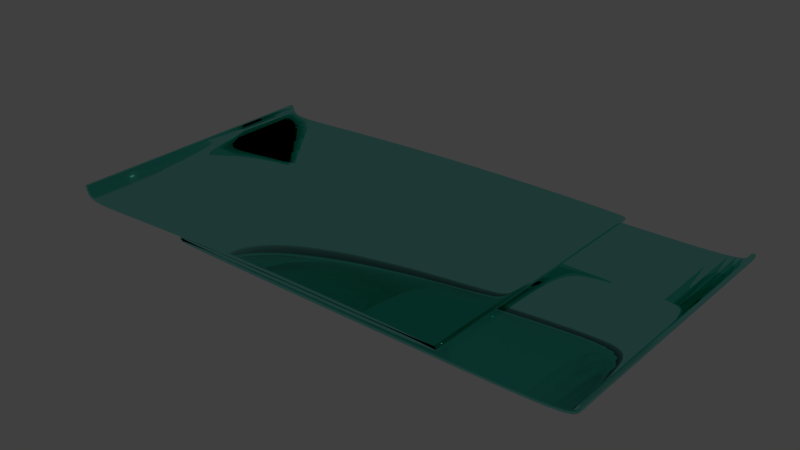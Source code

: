# Source: plastic-sheet.blend  (saved by Blender 2.69.0; exported with 4.5.12 LTS)
import bpy
from mathutils import Matrix  # noqa: F401  (used for matrix-valued properties, if any)

bpy.ops.wm.read_factory_settings(use_empty=True)
scene = bpy.context.scene
scene.name = 'Scene'

# ---- collections
col_collection_1 = bpy.data.collections.new('Collection 1'); scene.collection.children.link(col_collection_1)

# ---- materials (node trees are filled in below, after node groups)
mat_material_001 = bpy.data.materials.new('Material.001')
mat_material_001.alpha_threshold = 0.0
mat_material_001.roughness = 0.5
mat_material_001.line_color = (0.0, 0.0, 0.0, 1.0)

# ---- material node trees
mat_material_001.use_nodes = True; mat_material_001.node_tree.nodes.clear()
_N = mat_material_001.node_tree.nodes; _L = mat_material_001.node_tree.links
n0 = _N.new('ShaderNodeOutputMaterial'); n0.name = 'Material Output'; n0.location = (300, 300)
n1 = _N.new('ShaderNodeBsdfGlass'); n1.name = 'Glass BSDF'; n1.location = (100, 300)
n1.distribution = 'BECKMANN'
n1.inputs[0].default_value = (0.2581, 0.8, 0.7078, 0.5)
n1.inputs[2].default_value = 1.45
_L.new(n1.outputs[0], n0.inputs[0])
n0.is_active_output = True

# ---- world
world_world = bpy.data.worlds.new('World'); scene.world = world_world
world_world.color = (0.05088, 0.05088, 0.05088)
world_world.use_sun_shadow = False
world_world.sun_shadow_jitter_overblur = 0.0
world_world.cycles.sampling_method = 'MANUAL'
world_world.cycles.sample_map_resolution = 256

# ---- meshes
me_mesh = bpy.data.meshes.new('Mesh')
me_mesh.from_pydata([(-1.701, -0.8898, 0.119), (-1.674, -0.8898, 0.1234), (-1.674, 1.11, 0.1234), (-1.701, 1.11, 0.119), (-1.696, -0.8898, 0.09549), (-1.67, -0.8898, 0.1027), (-1.67, 1.11, 0.1027), (-1.696, 1.11, 0.09549), (-1.688, -0.8898, 0.0752), (-1.664, -0.8898, 0.08672), (-1.664, 1.11, 0.08672), (-1.688, 1.11, 0.0752), (-1.678, -0.8898, 0.05788), (-1.657, -0.8898, 0.07473), (-1.657, 1.11, 0.07473), (-1.678, 1.11, 0.05788), (-1.663, -0.8898, 0.04395), (-1.647, -0.8898, 0.06556), (-1.647, 1.11, 0.06556), (-1.663, 1.11, 0.04395), (-1.645, -0.8898, 0.03362), (-1.634, -0.8898, 0.05824), (-1.634, 1.11, 0.05824), (-1.645, 1.11, 0.03362), (-1.623, -0.8898, 0.02645), (-1.616, -0.8898, 0.0525), (-1.616, 1.11, 0.0525), (-1.623, 1.11, 0.02645), (-1.596, -0.8898, 0.02177), (-1.593, -0.8898, 0.04837), (-1.593, 1.11, 0.04837), (-1.596, 1.11, 0.02177), (-1.566, -0.8898, 0.01902), (-1.564, -0.8898, 0.04581), (-1.564, 1.11, 0.04581), (-1.566, 1.11, 0.01902), (-1.53, -0.8898, 0.01781), (-1.53, -0.8898, 0.04465), (-1.53, 1.11, 0.04465), (-1.53, 1.11, 0.01781), (-1.49, -0.8898, 0.01784), (-1.49, -0.8898, 0.04468), (-1.49, 1.11, 0.04468), (-1.49, 1.11, 0.01784), (-1.444, -0.8898, 0.01887), (-1.445, -0.8898, 0.04569), (-1.445, 1.11, 0.04569), (-1.444, 1.11, 0.01887), (-1.393, -0.8898, 0.02067), (-1.394, -0.8898, 0.04749), (-1.394, 1.11, 0.04749), (-1.393, 1.11, 0.02067), (-1.337, -0.8898, 0.02309), (-1.338, -0.8898, 0.0499), (-1.338, 1.11, 0.0499), (-1.337, 1.11, 0.02309), (-1.275, -0.8898, 0.02596), (-1.277, -0.8898, 0.05277), (-1.277, 1.11, 0.05277), (-1.275, 1.11, 0.02596), (-1.209, -0.8898, 0.02916), (-1.211, -0.8898, 0.05596), (-1.211, 1.11, 0.05596), (-1.209, 1.11, 0.02916), (-1.139, -0.8898, 0.03257), (-1.14, -0.8898, 0.05938), (-1.14, 1.11, 0.05938), (-1.139, 1.11, 0.03257), (-1.065, -0.8898, 0.03613), (-1.066, -0.8898, 0.06294), (-1.066, 1.11, 0.06294), (-1.065, 1.11, 0.03613), (-0.9867, -0.8898, 0.03977), (-0.9879, -0.8898, 0.06658), (-0.9879, 1.11, 0.06658), (-0.9867, 1.11, 0.03977), (-0.9059, -0.8898, 0.04343), (-0.9071, -0.8898, 0.07024), (-0.9071, 1.11, 0.07024), (-0.9059, 1.11, 0.04343), (-0.8224, -0.8898, 0.04704), (-0.8236, -0.8898, 0.07386), (-0.8236, 1.11, 0.07386), (-0.8224, 1.11, 0.04704), (-0.7369, -0.8898, 0.05058), (-0.7379, -0.8898, 0.07739), (-0.7379, 1.11, 0.07739), (-0.7369, 1.11, 0.05058), (-0.6496, -0.8898, 0.05398), (-0.6506, -0.8898, 0.0808), (-0.6506, 1.11, 0.0808), (-0.6496, 1.11, 0.05398), (-0.5609, -0.8898, 0.05722), (-0.5619, -0.8898, 0.08404), (-0.5619, 1.11, 0.08404), (-0.5609, 1.11, 0.05722), (-0.4713, -0.8898, 0.06026), (-0.4722, -0.8898, 0.08708), (-0.4722, 1.11, 0.08708), (-0.4713, 1.11, 0.06026), (-0.3811, -0.8898, 0.06308), (-0.3819, -0.8898, 0.0899), (-0.3819, 1.11, 0.0899), (-0.3811, 1.11, 0.06308), (-0.2906, -0.8898, 0.06565), (-0.2913, -0.8898, 0.09248), (-0.2913, 1.11, 0.09248), (-0.2906, 1.11, 0.06565), (-0.2002, -0.8898, 0.06796), (-0.2009, -0.8898, 0.09479), (-0.2009, 1.11, 0.09479), (-0.2002, 1.11, 0.06796), (-0.1103, -0.8898, 0.07001), (-0.1108, -0.8898, 0.09684), (-0.1108, 1.11, 0.09684), (-0.1103, 1.11, 0.07001), (-0.02098, -0.8898, 0.07179), (-0.02147, -0.8898, 0.09862), (-0.02147, 1.11, 0.09862), (-0.02098, 1.11, 0.07179), (0.06732, -0.8898, 0.0733), (0.0669, -0.8898, 0.1001), (0.0669, 1.11, 0.1001), (0.06732, 1.11, 0.0733), (0.1544, -0.8898, 0.07455), (0.154, -0.8898, 0.1014), (0.154, 1.11, 0.1014), (0.1544, 1.11, 0.07455), (0.2399, -0.8898, 0.07555), (0.2396, -0.8898, 0.1024), (0.2396, 1.11, 0.1024), (0.2399, 1.11, 0.07555), (0.3237, -0.8898, 0.07632), (0.3235, -0.8898, 0.1032), (0.3235, 1.11, 0.1032), (0.3237, 1.11, 0.07632), (0.4056, -0.8898, 0.07689), (0.4054, -0.8898, 0.1037), (0.4054, 1.11, 0.1037), (0.4056, 1.11, 0.07689), (0.4852, -0.8898, 0.07726), (0.4851, -0.8898, 0.1041), (0.4851, 1.11, 0.1041), (0.4852, 1.11, 0.07727), (0.5625, -0.8898, 0.07747), (0.5624, -0.8898, 0.1043), (0.5624, 1.11, 0.1043), (0.5625, 1.11, 0.07747), (0.6371, -0.8898, 0.07752), (0.6371, -0.8898, 0.1044), (0.6371, 1.11, 0.1044), (0.6371, 1.11, 0.07752), (0.709, -0.8898, 0.07743), (0.7091, -0.8898, 0.1043), (0.7091, 1.11, 0.1043), (0.709, 1.11, 0.07743), (0.778, -0.8898, 0.07722), (0.7781, -0.8898, 0.1041), (0.7781, 1.11, 0.1041), (0.778, 1.11, 0.07722), (0.8437, -0.8898, 0.0769), (0.8439, -0.8898, 0.1037), (0.8439, 1.11, 0.1037), (0.8437, 1.11, 0.0769), (0.9062, -0.8898, 0.07648), (0.9064, -0.8898, 0.1033), (0.9064, 1.11, 0.1033), (0.9062, 1.11, 0.07648), (0.9653, -0.8898, 0.07598), (0.9655, -0.8898, 0.1028), (0.9655, 1.11, 0.1028), (0.9653, 1.11, 0.07598), (1.021, -0.8898, 0.0754), (1.021, -0.8898, 0.1022), (1.021, 1.11, 0.1022), (1.021, 1.11, 0.0754), (1.072, -0.8898, 0.07475), (1.073, -0.8898, 0.1016), (1.073, 1.11, 0.1016), (1.072, 1.11, 0.07475), (1.12, -0.8898, 0.07405), (1.121, -0.8898, 0.1009), (1.121, 1.11, 0.1009), (1.12, 1.11, 0.07405), (1.164, -0.8898, 0.07329), (1.165, -0.8898, 0.1001), (1.165, 1.11, 0.1001), (1.164, 1.11, 0.07329), (1.204, -0.8898, 0.0725), (1.205, -0.8898, 0.09933), (1.205, 1.11, 0.09933), (1.204, 1.11, 0.0725), (1.24, -0.8898, 0.07166), (1.24, -0.8898, 0.09849), (1.24, 1.11, 0.09849), (1.24, 1.11, 0.07166), (1.271, -0.8898, 0.07079), (1.272, -0.8898, 0.09762), (1.272, 1.11, 0.09762), (1.271, 1.11, 0.07079), (1.298, -0.8898, 0.0699), (1.299, -0.8898, 0.09671), (1.299, 1.11, 0.09671), (1.298, 1.11, 0.0699), (1.321, -0.8898, 0.06897), (1.322, -0.8898, 0.09578), (1.322, 1.11, 0.09578), (1.321, 1.11, 0.06897), (1.339, -0.8898, 0.06804), (1.34, -0.8898, 0.09482), (1.34, 1.11, 0.09482), (1.339, 1.11, 0.06804), (1.352, -0.8898, 0.0671), (1.354, -0.8898, 0.09383), (1.354, 1.11, 0.09383), (1.352, 1.11, 0.0671), (1.36, -0.8898, 0.06623), (1.364, -0.8898, 0.09273), (1.364, 1.11, 0.09273), (1.36, 1.11, 0.06623), (1.357, -0.8898, 0.06943), (1.377, -0.8898, 0.08755), (1.377, 1.11, 0.08754), (1.357, 1.11, 0.06943), (1.356, -0.8898, 0.08522), (1.378, -0.8898, 0.06977), (1.378, 1.11, 0.06976), (1.356, 1.11, 0.08521), (1.36, -0.8898, 0.08973), (1.365, -0.8898, 0.06327), (1.365, 1.11, 0.06326), (1.36, 1.11, 0.08972), (1.353, -0.8898, 0.08886), (1.355, -0.8898, 0.06214), (1.355, 1.11, 0.06213), (1.353, 1.11, 0.08885), (1.34, -0.8898, 0.0879), (1.341, -0.8898, 0.06112), (1.341, 1.11, 0.06111), (1.34, 1.11, 0.08789), (1.322, -0.8898, 0.08694), (1.323, -0.8898, 0.06013), (1.323, 1.11, 0.06012), (1.322, 1.11, 0.08692), (1.3, -0.8898, 0.08598), (1.301, -0.8898, 0.05916), (1.301, 1.11, 0.05915), (1.3, 1.11, 0.08596), (1.274, -0.8898, 0.08504), (1.275, -0.8898, 0.05821), (1.275, 1.11, 0.0582), (1.274, 1.11, 0.08502), (1.243, -0.8898, 0.08411), (1.244, -0.8898, 0.05729), (1.244, 1.11, 0.05727), (1.243, 1.11, 0.0841), (1.209, -0.8898, 0.08322), (1.209, -0.8898, 0.05639), (1.209, 1.11, 0.05638), (1.209, 1.11, 0.08321), (1.17, -0.8898, 0.08236), (1.171, -0.8898, 0.05553), (1.171, 1.11, 0.05551), (1.17, 1.11, 0.08234), (1.128, -0.8898, 0.08153), (1.128, -0.8898, 0.0547), (1.128, 1.11, 0.05468), (1.128, 1.11, 0.08152), (1.081, -0.8898, 0.08074), (1.082, -0.8898, 0.05391), (1.082, 1.11, 0.05389), (1.081, 1.11, 0.08072), (1.032, -0.8898, 0.07999), (1.032, -0.8898, 0.05315), (1.032, 1.11, 0.05314), (1.032, 1.11, 0.07997), (0.9789, -0.8898, 0.07927), (0.9793, -0.8898, 0.05244), (0.9793, 1.11, 0.05242), (0.9789, 1.11, 0.07926), (0.9229, -0.8898, 0.0786), (0.9232, -0.8898, 0.05176), (0.9232, 1.11, 0.05175), (0.9229, 1.11, 0.07858), (0.864, -0.8898, 0.07796), (0.8643, -0.8898, 0.05112), (0.8643, 1.11, 0.05111), (0.864, 1.11, 0.07794), (0.8025, -0.8898, 0.07735), (0.8027, -0.8898, 0.05052), (0.8027, 1.11, 0.0505), (0.8025, 1.11, 0.07734), (0.7386, -0.8898, 0.07678), (0.7388, -0.8898, 0.04994), (0.7388, 1.11, 0.04993), (0.7386, 1.11, 0.07676), (0.6726, -0.8898, 0.07623), (0.6729, -0.8898, 0.0494), (0.6729, 1.11, 0.04938), (0.6726, 1.11, 0.07622), (0.6049, -0.8898, 0.07571), (0.6051, -0.8898, 0.04887), (0.6051, 1.11, 0.04886), (0.6049, 1.11, 0.07569), (0.5358, -0.8898, 0.0752), (0.536, -0.8898, 0.04836), (0.536, 1.11, 0.04835), (0.5358, 1.11, 0.07518), (0.4656, -0.8898, 0.0747), (0.4658, -0.8898, 0.04786), (0.4658, 1.11, 0.04785), (0.4656, 1.11, 0.07468), (0.3947, -0.8898, 0.0742), (0.3949, -0.8898, 0.04736), (0.3949, 1.11, 0.04735), (0.3947, 1.11, 0.07418), (0.3234, -0.8898, 0.07369), (0.3236, -0.8898, 0.04685), (0.3236, 1.11, 0.04684), (0.3234, 1.11, 0.07367), (0.2522, -0.8898, 0.07316), (0.2524, -0.8898, 0.04632), (0.2524, 1.11, 0.04631), (0.2522, 1.11, 0.07314), (0.1815, -0.8898, 0.0726), (0.1818, -0.8898, 0.04576), (0.1818, 1.11, 0.04575), (0.1815, 1.11, 0.07258), (0.1118, -0.8898, 0.072), (0.112, -0.8898, 0.04517), (0.112, 1.11, 0.04515), (0.1118, 1.11, 0.07199), (0.04323, -0.8898, 0.07136), (0.04349, -0.8898, 0.04452), (0.04349, 1.11, 0.04451), (0.04323, 1.11, 0.07134), (-0.02369, -0.8898, 0.07066), (-0.02339, -0.8898, 0.04382), (-0.02339, 1.11, 0.04381), (-0.02369, 1.11, 0.07064), (-0.08867, -0.8898, 0.0699), (-0.08834, -0.8898, 0.04307), (-0.08834, 1.11, 0.04305), (-0.08867, 1.11, 0.06989), (-0.1514, -0.8898, 0.06908), (-0.1511, -0.8898, 0.04225), (-0.1511, 1.11, 0.04223), (-0.1514, 1.11, 0.06907), (-0.2117, -0.8898, 0.0682), (-0.2113, -0.8898, 0.04136), (-0.2113, 1.11, 0.04135), (-0.2117, 1.11, 0.06818), (-0.2692, -0.8898, 0.06725), (-0.2687, -0.8898, 0.04041), (-0.2687, 1.11, 0.0404), (-0.2692, 1.11, 0.06723), (-0.3237, -0.8898, 0.06623), (-0.3232, -0.8898, 0.0394), (-0.3232, 1.11, 0.03938), (-0.3237, 1.11, 0.06622), (-0.3751, -0.8898, 0.06515), (-0.3745, -0.8898, 0.03832), (-0.3745, 1.11, 0.03831), (-0.3751, 1.11, 0.06514), (-0.4231, -0.8898, 0.06401), (-0.4224, -0.8898, 0.03719), (-0.4224, 1.11, 0.03717), (-0.4231, 1.11, 0.064), (-0.4676, -0.8898, 0.06282), (-0.4669, -0.8898, 0.03599), (-0.4669, 1.11, 0.03598), (-0.4676, 1.11, 0.06281), (-0.5086, -0.8898, 0.06158), (-0.5077, -0.8898, 0.03476), (-0.5077, 1.11, 0.03474), (-0.5086, 1.11, 0.06157), (-0.5458, -0.8898, 0.0603), (-0.5448, -0.8898, 0.03348), (-0.5448, 1.11, 0.03346), (-0.5458, 1.11, 0.06028), (-0.5793, -0.8898, 0.05898), (-0.5781, -0.8898, 0.03217), (-0.5781, 1.11, 0.03216), (-0.5793, 1.11, 0.05897), (-0.6089, -0.8898, 0.05765), (-0.6076, -0.8898, 0.03084), (-0.6076, 1.11, 0.03083), (-0.6089, 1.11, 0.05763), (-0.6348, -0.8898, 0.0563), (-0.6332, -0.8898, 0.02951), (-0.6332, 1.11, 0.02949), (-0.6348, 1.11, 0.05628), (-0.6567, -0.8898, 0.05495), (-0.6549, -0.8898, 0.02817), (-0.6549, 1.11, 0.02816), (-0.6567, 1.11, 0.05494), (-0.6747, -0.8898, 0.0536), (-0.6725, -0.8898, 0.02686), (-0.6725, 1.11, 0.02685), (-0.6747, 1.11, 0.05359), (-0.6888, -0.8898, 0.05226), (-0.6857, -0.8898, 0.0256), (-0.6857, 1.11, 0.02558), (-0.6888, 1.11, 0.05224), (-0.6992, -0.8898, 0.05083), (-0.6942, -0.8898, 0.02447), (-0.6942, 1.11, 0.02446), (-0.6992, 1.11, 0.05082), (-0.7109, -0.8898, 0.04614), (-0.6924, -0.8898, 0.02668), (-0.6924, 1.11, 0.02668), (-0.7109, 1.11, 0.04614), (-0.7137, -0.8898, 0.02861), (-0.6904, -0.8898, 0.0418), (-0.6903, 1.11, 0.04182), (-0.7137, 1.11, 0.02864), (-0.7, -0.8898, 0.02086), (-0.6951, -0.8898, 0.04726), (-0.6951, 1.11, 0.0473), (-0.7, 1.11, 0.02089), (-0.6892, -0.8898, 0.01961), (-0.6867, -0.8898, 0.04634), (-0.6867, 1.11, 0.04638), (-0.6892, 1.11, 0.01965), (-0.6737, -0.8898, 0.01856), (-0.6722, -0.8898, 0.04535), (-0.6722, 1.11, 0.04539), (-0.6737, 1.11, 0.0186), (-0.6528, -0.8898, 0.0176), (-0.6518, -0.8898, 0.04441), (-0.6518, 1.11, 0.04445), (-0.6528, 1.11, 0.01763), (-0.626, -0.8898, 0.01671), (-0.6252, -0.8898, 0.04354), (-0.6252, 1.11, 0.04357), (-0.626, 1.11, 0.01675), (-0.5927, -0.8898, 0.0159), (-0.5922, -0.8898, 0.04273), (-0.5922, 1.11, 0.04277), (-0.5927, 1.11, 0.01594), (-0.5528, -0.8898, 0.01517), (-0.5523, -0.8898, 0.042), (-0.5523, 1.11, 0.04204), (-0.5528, 1.11, 0.01521), (-0.5056, -0.8898, 0.01451), (-0.5052, -0.8898, 0.04135), (-0.5052, 1.11, 0.04139), (-0.5056, 1.11, 0.01455), (-0.4507, -0.8898, 0.01394), (-0.4505, -0.8898, 0.04077), (-0.4505, 1.11, 0.04081), (-0.4507, 1.11, 0.01398), (-0.3878, -0.8898, 0.01344), (-0.3877, -0.8898, 0.04027), (-0.3876, 1.11, 0.04031), (-0.3878, 1.11, 0.01348), (-0.3166, -0.8898, 0.01302), (-0.3165, -0.8898, 0.03985), (-0.3165, 1.11, 0.03989), (-0.3166, 1.11, 0.01306), (-0.2369, -0.8898, 0.01268), (-0.2368, -0.8898, 0.03951), (-0.2368, 1.11, 0.03955), (-0.2369, 1.11, 0.01272), (-0.1487, -0.8898, 0.01242), (-0.1487, -0.8898, 0.03925), (-0.1486, 1.11, 0.03929), (-0.1487, 1.11, 0.01246), (-0.05229, -0.8898, 0.01224), (-0.05225, -0.8898, 0.03907), (-0.05225, 1.11, 0.03911), (-0.05229, 1.11, 0.01228), (0.05206, -0.8898, 0.01214), (0.05208, -0.8898, 0.03897), (0.05208, 1.11, 0.03901), (0.05207, 1.11, 0.01218), (0.1639, -0.8898, 0.01212), (0.1639, -0.8898, 0.03896), (0.1639, 1.11, 0.039), (0.1639, 1.11, 0.01216), (0.2825, -0.8898, 0.01219), (0.2825, -0.8898, 0.03903), (0.2825, 1.11, 0.03907), (0.2825, 1.11, 0.01223), (0.4071, -0.8898, 0.01235), (0.4071, -0.8898, 0.03918), (0.4071, 1.11, 0.03922), (0.4071, 1.11, 0.01239), (0.5369, -0.8898, 0.01259), (0.5368, -0.8898, 0.03943), (0.5368, 1.11, 0.03947), (0.5369, 1.11, 0.01263), (0.6706, -0.8898, 0.01293), (0.6705, -0.8898, 0.03976), (0.6705, 1.11, 0.0398), (0.6706, 1.11, 0.01296), (0.8071, -0.8898, 0.01335), (0.807, -0.8898, 0.04019), (0.807, 1.11, 0.04023), (0.8071, 1.11, 0.01339), (0.9449, -0.8898, 0.01387), (0.9448, -0.8898, 0.04071), (0.9448, 1.11, 0.04075), (0.9449, 1.11, 0.01391), (1.083, -0.8898, 0.01449), (1.082, -0.8898, 0.04133), (1.082, 1.11, 0.04137), (1.083, 1.11, 0.01453), (1.218, -0.8898, 0.01521), (1.218, -0.8898, 0.04205), (1.218, 1.11, 0.04209), (1.218, 1.11, 0.01525), (1.35, -0.8898, 0.01604), (1.35, -0.8898, 0.04287), (1.35, 1.11, 0.04291), (1.35, 1.11, 0.01608), (1.477, -0.8898, 0.01698), (1.477, -0.8898, 0.04382), (1.477, 1.11, 0.04386), (1.477, 1.11, 0.01702), (1.596, -0.8898, 0.01808), (1.596, -0.8898, 0.04492), (1.596, 1.11, 0.04496), (1.596, 1.11, 0.01812), (1.707, -0.8898, 0.01941), (1.707, -0.8898, 0.04624), (1.707, 1.11, 0.04628), (1.707, 1.11, 0.01945), (1.808, -0.8898, 0.02105), (1.808, -0.8898, 0.04788), (1.808, 1.11, 0.04792), (1.808, 1.11, 0.02109), (1.9, -0.8898, 0.02312), (1.899, -0.8898, 0.04995), (1.899, 1.11, 0.04999), (1.9, 1.11, 0.02316), (1.98, -0.8898, 0.02578), (1.979, -0.8898, 0.05259), (1.979, 1.11, 0.05263), (1.98, 1.11, 0.02582), (2.05, -0.8898, 0.02918), (2.048, -0.8898, 0.05597), (2.048, 1.11, 0.056), (2.05, 1.11, 0.02922), (2.108, -0.8898, 0.03354), (2.106, -0.8898, 0.06026), (2.106, 1.11, 0.0603), (2.108, 1.11, 0.03358), (2.156, -0.8898, 0.03912), (2.152, -0.8898, 0.06565), (2.152, 1.11, 0.06569), (2.156, 1.11, 0.03916), (2.195, -0.8898, 0.04625), (2.188, -0.8898, 0.0723), (2.188, 1.11, 0.07234), (2.195, 1.11, 0.04629), (2.224, -0.8898, 0.05549), (2.214, -0.8898, 0.08021), (2.214, 1.11, 0.08024), (2.224, 1.11, 0.05553), (2.247, -0.8898, 0.06775), (2.23, -0.8898, 0.08904), (2.23, 1.11, 0.08907), (2.247, 1.11, 0.06778), (2.262, -0.8898, 0.08382), (2.24, -0.8898, 0.09867), (2.24, 1.11, 0.09869), (2.262, 1.11, 0.08385), (2.27, -0.8898, 0.1029), (2.245, -0.8898, 0.1106), (2.245, 1.11, 0.1106), (2.27, 1.11, 0.1029), (2.274, -0.8898, 0.1239), (2.247, -0.8898, 0.1266), (2.247, 1.11, 0.1266), (2.274, 1.11, 0.1239)], [], [(0, 4, 7, 3), (1, 5, 4, 0), (2, 6, 5, 1), (3, 7, 6, 2), (4, 8, 11, 7), (5, 9, 8, 4), (6, 10, 9, 5), (7, 11, 10, 6), (8, 12, 15, 11), (9, 13, 12, 8), (10, 14, 13, 9), (11, 15, 14, 10), (12, 16, 19, 15), (13, 17, 16, 12), (14, 18, 17, 13), (15, 19, 18, 14), (16, 20, 23, 19), (17, 21, 20, 16), (18, 22, 21, 17), (19, 23, 22, 18), (20, 24, 27, 23), (21, 25, 24, 20), (22, 26, 25, 21), (23, 27, 26, 22), (24, 28, 31, 27), (25, 29, 28, 24), (26, 30, 29, 25), (27, 31, 30, 26), (28, 32, 35, 31), (29, 33, 32, 28), (30, 34, 33, 29), (31, 35, 34, 30), (32, 36, 39, 35), (33, 37, 36, 32), (34, 38, 37, 33), (35, 39, 38, 34), (36, 40, 43, 39), (37, 41, 40, 36), (38, 42, 41, 37), (39, 43, 42, 38), (40, 44, 47, 43), (41, 45, 44, 40), (42, 46, 45, 41), (43, 47, 46, 42), (44, 48, 51, 47), (45, 49, 48, 44), (46, 50, 49, 45), (47, 51, 50, 46), (48, 52, 55, 51), (49, 53, 52, 48), (50, 54, 53, 49), (51, 55, 54, 50), (52, 56, 59, 55), (53, 57, 56, 52), (54, 58, 57, 53), (55, 59, 58, 54), (56, 60, 63, 59), (57, 61, 60, 56), (58, 62, 61, 57), (59, 63, 62, 58), (60, 64, 67, 63), (61, 65, 64, 60), (62, 66, 65, 61), (63, 67, 66, 62), (64, 68, 71, 67), (65, 69, 68, 64), (66, 70, 69, 65), (67, 71, 70, 66), (68, 72, 75, 71), (69, 73, 72, 68), (70, 74, 73, 69), (71, 75, 74, 70), (72, 76, 79, 75), (73, 77, 76, 72), (74, 78, 77, 73), (75, 79, 78, 74), (76, 80, 83, 79), (77, 81, 80, 76), (78, 82, 81, 77), (79, 83, 82, 78), (80, 84, 87, 83), (81, 85, 84, 80), (82, 86, 85, 81), (83, 87, 86, 82), (84, 88, 91, 87), (85, 89, 88, 84), (86, 90, 89, 85), (87, 91, 90, 86), (88, 92, 95, 91), (89, 93, 92, 88), (90, 94, 93, 89), (91, 95, 94, 90), (92, 96, 99, 95), (93, 97, 96, 92), (94, 98, 97, 93), (95, 99, 98, 94), (96, 100, 103, 99), (97, 101, 100, 96), (98, 102, 101, 97), (99, 103, 102, 98), (100, 104, 107, 103), (101, 105, 104, 100), (102, 106, 105, 101), (103, 107, 106, 102), (104, 108, 111, 107), (105, 109, 108, 104), (106, 110, 109, 105), (107, 111, 110, 106), (108, 112, 115, 111), (109, 113, 112, 108), (110, 114, 113, 109), (111, 115, 114, 110), (112, 116, 119, 115), (113, 117, 116, 112), (114, 118, 117, 113), (115, 119, 118, 114), (116, 120, 123, 119), (117, 121, 120, 116), (118, 122, 121, 117), (119, 123, 122, 118), (120, 124, 127, 123), (121, 125, 124, 120), (122, 126, 125, 121), (123, 127, 126, 122), (124, 128, 131, 127), (125, 129, 128, 124), (126, 130, 129, 125), (127, 131, 130, 126), (128, 132, 135, 131), (129, 133, 132, 128), (130, 134, 133, 129), (131, 135, 134, 130), (132, 136, 139, 135), (133, 137, 136, 132), (134, 138, 137, 133), (135, 139, 138, 134), (136, 140, 143, 139), (137, 141, 140, 136), (138, 142, 141, 137), (139, 143, 142, 138), (140, 144, 147, 143), (141, 145, 144, 140), (142, 146, 145, 141), (143, 147, 146, 142), (144, 148, 151, 147), (145, 149, 148, 144), (146, 150, 149, 145), (147, 151, 150, 146), (148, 152, 155, 151), (149, 153, 152, 148), (150, 154, 153, 149), (151, 155, 154, 150), (152, 156, 159, 155), (153, 157, 156, 152), (154, 158, 157, 153), (155, 159, 158, 154), (156, 160, 163, 159), (157, 161, 160, 156), (158, 162, 161, 157), (159, 163, 162, 158), (160, 164, 167, 163), (161, 165, 164, 160), (162, 166, 165, 161), (163, 167, 166, 162), (164, 168, 171, 167), (165, 169, 168, 164), (166, 170, 169, 165), (167, 171, 170, 166), (168, 172, 175, 171), (169, 173, 172, 168), (170, 174, 173, 169), (171, 175, 174, 170), (172, 176, 179, 175), (173, 177, 176, 172), (174, 178, 177, 173), (175, 179, 178, 174), (176, 180, 183, 179), (177, 181, 180, 176), (178, 182, 181, 177), (179, 183, 182, 178), (180, 184, 187, 183), (181, 185, 184, 180), (182, 186, 185, 181), (183, 187, 186, 182), (184, 188, 191, 187), (185, 189, 188, 184), (186, 190, 189, 185), (187, 191, 190, 186), (188, 192, 195, 191), (189, 193, 192, 188), (190, 194, 193, 189), (191, 195, 194, 190), (192, 196, 199, 195), (193, 197, 196, 192), (194, 198, 197, 193), (195, 199, 198, 194), (196, 200, 203, 199), (197, 201, 200, 196), (198, 202, 201, 197), (199, 203, 202, 198), (200, 204, 207, 203), (201, 205, 204, 200), (202, 206, 205, 201), (203, 207, 206, 202), (204, 208, 211, 207), (205, 209, 208, 204), (206, 210, 209, 205), (207, 211, 210, 206), (208, 212, 215, 211), (209, 213, 212, 208), (210, 214, 213, 209), (211, 215, 214, 210), (212, 216, 219, 215), (213, 217, 216, 212), (214, 218, 217, 213), (215, 219, 218, 214), (216, 220, 223, 219), (217, 221, 220, 216), (218, 222, 221, 217), (219, 223, 222, 218), (220, 224, 227, 223), (221, 225, 224, 220), (222, 226, 225, 221), (223, 227, 226, 222), (224, 228, 231, 227), (225, 229, 228, 224), (226, 230, 229, 225), (227, 231, 230, 226), (228, 232, 235, 231), (229, 233, 232, 228), (230, 234, 233, 229), (231, 235, 234, 230), (232, 236, 239, 235), (233, 237, 236, 232), (234, 238, 237, 233), (235, 239, 238, 234), (236, 240, 243, 239), (237, 241, 240, 236), (238, 242, 241, 237), (239, 243, 242, 238), (240, 244, 247, 243), (241, 245, 244, 240), (242, 246, 245, 241), (243, 247, 246, 242), (244, 248, 251, 247), (245, 249, 248, 244), (246, 250, 249, 245), (247, 251, 250, 246), (248, 252, 255, 251), (249, 253, 252, 248), (250, 254, 253, 249), (251, 255, 254, 250), (252, 256, 259, 255), (253, 257, 256, 252), (254, 258, 257, 253), (255, 259, 258, 254), (256, 260, 263, 259), (257, 261, 260, 256), (258, 262, 261, 257), (259, 263, 262, 258), (260, 264, 267, 263), (261, 265, 264, 260), (262, 266, 265, 261), (263, 267, 266, 262), (264, 268, 271, 267), (265, 269, 268, 264), (266, 270, 269, 265), (267, 271, 270, 266), (268, 272, 275, 271), (269, 273, 272, 268), (270, 274, 273, 269), (271, 275, 274, 270), (272, 276, 279, 275), (273, 277, 276, 272), (274, 278, 277, 273), (275, 279, 278, 274), (276, 280, 283, 279), (277, 281, 280, 276), (278, 282, 281, 277), (279, 283, 282, 278), (280, 284, 287, 283), (281, 285, 284, 280), (282, 286, 285, 281), (283, 287, 286, 282), (284, 288, 291, 287), (285, 289, 288, 284), (286, 290, 289, 285), (287, 291, 290, 286), (288, 292, 295, 291), (289, 293, 292, 288), (290, 294, 293, 289), (291, 295, 294, 290), (292, 296, 299, 295), (293, 297, 296, 292), (294, 298, 297, 293), (295, 299, 298, 294), (296, 300, 303, 299), (297, 301, 300, 296), (298, 302, 301, 297), (299, 303, 302, 298), (300, 304, 307, 303), (301, 305, 304, 300), (302, 306, 305, 301), (303, 307, 306, 302), (304, 308, 311, 307), (305, 309, 308, 304), (306, 310, 309, 305), (307, 311, 310, 306), (308, 312, 315, 311), (309, 313, 312, 308), (310, 314, 313, 309), (311, 315, 314, 310), (312, 316, 319, 315), (313, 317, 316, 312), (314, 318, 317, 313), (315, 319, 318, 314), (316, 320, 323, 319), (317, 321, 320, 316), (318, 322, 321, 317), (319, 323, 322, 318), (320, 324, 327, 323), (321, 325, 324, 320), (322, 326, 325, 321), (323, 327, 326, 322), (324, 328, 331, 327), (325, 329, 328, 324), (326, 330, 329, 325), (327, 331, 330, 326), (328, 332, 335, 331), (329, 333, 332, 328), (330, 334, 333, 329), (331, 335, 334, 330), (332, 336, 339, 335), (333, 337, 336, 332), (334, 338, 337, 333), (335, 339, 338, 334), (336, 340, 343, 339), (337, 341, 340, 336), (338, 342, 341, 337), (339, 343, 342, 338), (340, 344, 347, 343), (341, 345, 344, 340), (342, 346, 345, 341), (343, 347, 346, 342), (344, 348, 351, 347), (345, 349, 348, 344), (346, 350, 349, 345), (347, 351, 350, 346), (348, 352, 355, 351), (349, 353, 352, 348), (350, 354, 353, 349), (351, 355, 354, 350), (352, 356, 359, 355), (353, 357, 356, 352), (354, 358, 357, 353), (355, 359, 358, 354), (356, 360, 363, 359), (357, 361, 360, 356), (358, 362, 361, 357), (359, 363, 362, 358), (360, 364, 367, 363), (361, 365, 364, 360), (362, 366, 365, 361), (363, 367, 366, 362), (364, 368, 371, 367), (365, 369, 368, 364), (366, 370, 369, 365), (367, 371, 370, 366), (368, 372, 375, 371), (369, 373, 372, 368), (370, 374, 373, 369), (371, 375, 374, 370), (372, 376, 379, 375), (373, 377, 376, 372), (374, 378, 377, 373), (375, 379, 378, 374), (376, 380, 383, 379), (377, 381, 380, 376), (378, 382, 381, 377), (379, 383, 382, 378), (380, 384, 387, 383), (381, 385, 384, 380), (382, 386, 385, 381), (383, 387, 386, 382), (384, 388, 391, 387), (385, 389, 388, 384), (386, 390, 389, 385), (387, 391, 390, 386), (388, 392, 395, 391), (389, 393, 392, 388), (390, 394, 393, 389), (391, 395, 394, 390), (392, 396, 399, 395), (393, 397, 396, 392), (394, 398, 397, 393), (395, 399, 398, 394), (396, 400, 403, 399), (397, 401, 400, 396), (398, 402, 401, 397), (399, 403, 402, 398), (400, 404, 407, 403), (401, 405, 404, 400), (402, 406, 405, 401), (403, 407, 406, 402), (404, 408, 411, 407), (405, 409, 408, 404), (406, 410, 409, 405), (407, 411, 410, 406), (408, 412, 415, 411), (409, 413, 412, 408), (410, 414, 413, 409), (411, 415, 414, 410), (412, 416, 419, 415), (413, 417, 416, 412), (414, 418, 417, 413), (415, 419, 418, 414), (416, 420, 423, 419), (417, 421, 420, 416), (418, 422, 421, 417), (419, 423, 422, 418), (420, 424, 427, 423), (421, 425, 424, 420), (422, 426, 425, 421), (423, 427, 426, 422), (424, 428, 431, 427), (425, 429, 428, 424), (426, 430, 429, 425), (427, 431, 430, 426), (428, 432, 435, 431), (429, 433, 432, 428), (430, 434, 433, 429), (431, 435, 434, 430), (432, 436, 439, 435), (433, 437, 436, 432), (434, 438, 437, 433), (435, 439, 438, 434), (436, 440, 443, 439), (437, 441, 440, 436), (438, 442, 441, 437), (439, 443, 442, 438), (440, 444, 447, 443), (441, 445, 444, 440), (442, 446, 445, 441), (443, 447, 446, 442), (444, 448, 451, 447), (445, 449, 448, 444), (446, 450, 449, 445), (447, 451, 450, 446), (448, 452, 455, 451), (449, 453, 452, 448), (450, 454, 453, 449), (451, 455, 454, 450), (452, 456, 459, 455), (453, 457, 456, 452), (454, 458, 457, 453), (455, 459, 458, 454), (456, 460, 463, 459), (457, 461, 460, 456), (458, 462, 461, 457), (459, 463, 462, 458), (460, 464, 467, 463), (461, 465, 464, 460), (462, 466, 465, 461), (463, 467, 466, 462), (464, 468, 471, 467), (465, 469, 468, 464), (466, 470, 469, 465), (467, 471, 470, 466), (468, 472, 475, 471), (469, 473, 472, 468), (470, 474, 473, 469), (471, 475, 474, 470), (472, 476, 479, 475), (473, 477, 476, 472), (474, 478, 477, 473), (475, 479, 478, 474), (476, 480, 483, 479), (477, 481, 480, 476), (478, 482, 481, 477), (479, 483, 482, 478), (480, 484, 487, 483), (481, 485, 484, 480), (482, 486, 485, 481), (483, 487, 486, 482), (484, 488, 491, 487), (485, 489, 488, 484), (486, 490, 489, 485), (487, 491, 490, 486), (488, 492, 495, 491), (489, 493, 492, 488), (490, 494, 493, 489), (491, 495, 494, 490), (492, 496, 499, 495), (493, 497, 496, 492), (494, 498, 497, 493), (495, 499, 498, 494), (496, 500, 503, 499), (497, 501, 500, 496), (498, 502, 501, 497), (499, 503, 502, 498), (500, 504, 507, 503), (501, 505, 504, 500), (502, 506, 505, 501), (503, 507, 506, 502), (504, 508, 511, 507), (505, 509, 508, 504), (506, 510, 509, 505), (507, 511, 510, 506), (508, 512, 515, 511), (509, 513, 512, 508), (510, 514, 513, 509), (511, 515, 514, 510), (512, 516, 519, 515), (513, 517, 516, 512), (514, 518, 517, 513), (515, 519, 518, 514), (516, 520, 523, 519), (517, 521, 520, 516), (518, 522, 521, 517), (519, 523, 522, 518), (520, 524, 527, 523), (521, 525, 524, 520), (522, 526, 525, 521), (523, 527, 526, 522), (524, 528, 531, 527), (525, 529, 528, 524), (526, 530, 529, 525), (527, 531, 530, 526), (528, 532, 535, 531), (529, 533, 532, 528), (530, 534, 533, 529), (531, 535, 534, 530), (532, 536, 539, 535), (533, 537, 536, 532), (534, 538, 537, 533), (535, 539, 538, 534), (536, 540, 543, 539), (537, 541, 540, 536), (538, 542, 541, 537), (539, 543, 542, 538), (540, 544, 547, 543), (541, 545, 544, 540), (542, 546, 545, 541), (543, 547, 546, 542), (544, 548, 551, 547), (545, 549, 548, 544), (546, 550, 549, 545), (547, 551, 550, 546), (548, 552, 555, 551), (549, 553, 552, 548), (550, 554, 553, 549), (551, 555, 554, 550), (552, 556, 559, 555), (553, 557, 556, 552), (554, 558, 557, 553), (555, 559, 558, 554), (556, 560, 563, 559), (557, 561, 560, 556), (558, 562, 561, 557), (559, 563, 562, 558), (560, 564, 567, 563), (561, 565, 564, 560), (562, 566, 565, 561), (563, 567, 566, 562), (564, 568, 571, 567), (565, 569, 568, 564), (566, 570, 569, 565), (567, 571, 570, 566), (568, 572, 575, 571), (569, 573, 572, 568), (570, 574, 573, 569), (571, 575, 574, 570)])
me_mesh.polygons.foreach_set('use_smooth', [True] * 572)
_uv = me_mesh.uv_layers.new(name='UVMap')
_uv.uv.foreach_set('vector', [0.9826, 0.9597, 0.979, 0.9597, 0.979, 0.6384, 0.9826, 0.6384, 0.9819, 0.004253, 0.9786, 0.004946, 0.9774, 0.0007951, 0.9812, 0.0, 0.9638, 0.6384, 0.9671, 0.6384, 0.9671, 0.9597, 0.9638, 0.9597, 0.9993, 0.6384, 0.9955, 0.6376, 0.9967, 0.6335, 1.0, 0.6342, 0.979, 0.9597, 0.9759, 0.9597, 0.9759, 0.6384, 0.979, 0.6384, 0.9786, 0.004946, 0.976, 0.005847, 0.9741, 0.001953, 0.9774, 0.0007951, 0.9671, 0.6384, 0.9698, 0.6384, 0.9698, 0.9597, 0.9671, 0.9597, 0.9955, 0.6376, 0.9923, 0.6365, 0.9941, 0.6326, 0.9967, 0.6335, 0.9759, 0.9597, 0.9734, 0.9597, 0.9734, 0.6384, 0.9759, 0.6384, 0.976, 0.005847, 0.9741, 0.007014, 0.9714, 0.003655, 0.9741, 0.001953, 0.9698, 0.6384, 0.9718, 0.6384, 0.9718, 0.9597, 0.9698, 0.9597, 0.9923, 0.6365, 0.9895, 0.6348, 0.9922, 0.6314, 0.9941, 0.6326, 0.3213, 0.0, 0.3213, 0.002321, 3.83e-08, 0.002321, 3.83e-08, 5.744e-08, 0.9741, 0.007014, 0.9726, 0.008558, 0.9691, 0.006, 0.9714, 0.003655, 0.9718, 0.6384, 0.9734, 0.6384, 0.9734, 0.9597, 0.9718, 0.9597, 0.9895, 0.6348, 0.9872, 0.6324, 0.9907, 0.6299, 0.9922, 0.6314, 0.3213, 0.002321, 0.3213, 0.00527, 1.915e-08, 0.00527, 3.83e-08, 0.002321, 0.9726, 0.008558, 0.9714, 0.01068, 0.9675, 0.008966, 0.9691, 0.006, 0.6425, 5.744e-08, 0.6425, 0.002114, 0.3213, 0.002114, 0.3213, 0.0, 0.9872, 0.6324, 0.9856, 0.6295, 0.9895, 0.6277, 0.9907, 0.6299, 0.3213, 0.00527, 0.3213, 0.008823, 5.744e-08, 0.008823, 1.915e-08, 0.00527, 0.9714, 0.01068, 0.9705, 0.01357, 0.9663, 0.01253, 0.9675, 0.008966, 0.6425, 0.002114, 0.6425, 0.004992, 0.3213, 0.004992, 0.3213, 0.002114, 0.9856, 0.6295, 0.9844, 0.6259, 0.9886, 0.6248, 0.9895, 0.6277, 0.3213, 0.008823, 0.3213, 0.01302, 7.659e-08, 0.01302, 5.744e-08, 0.008823, 0.9705, 0.01357, 0.9698, 0.01731, 0.9655, 0.01674, 0.9663, 0.01253, 0.6425, 0.004992, 0.6425, 0.008722, 0.3213, 0.008722, 0.3213, 0.004992, 0.9844, 0.6259, 0.9837, 0.6217, 0.9879, 0.6211, 0.9886, 0.6248, 0.3213, 0.01302, 0.3213, 0.01793, 9.574e-08, 0.01793, 7.659e-08, 0.01302, 0.9698, 0.01731, 0.9694, 0.02192, 0.9651, 0.02165, 0.9655, 0.01674, 0.6425, 0.008722, 0.6425, 0.01333, 0.3213, 0.01333, 0.3213, 0.008722, 0.9837, 0.6217, 0.9832, 0.6168, 0.9875, 0.6165, 0.9879, 0.6211, 0.3213, 0.01793, 0.3213, 0.02363, 5.744e-08, 0.02363, 9.574e-08, 0.01793, 0.9694, 0.02192, 0.9692, 0.02743, 0.9649, 0.02735, 0.9651, 0.02165, 0.6425, 0.01333, 0.6425, 0.01883, 0.3213, 0.01883, 0.3213, 0.01333, 0.9832, 0.6168, 0.983, 0.6111, 0.9873, 0.611, 0.9875, 0.6165, 0.3213, 0.02363, 0.3213, 0.03014, 7.659e-08, 0.03014, 5.744e-08, 0.02363, 0.9692, 0.02743, 0.9692, 0.03382, 0.9649, 0.03387, 0.9649, 0.02735, 0.6425, 0.01883, 0.6425, 0.02522, 0.3213, 0.02522, 0.3213, 0.01883, 0.983, 0.6111, 0.983, 0.6046, 0.9873, 0.6046, 0.9873, 0.611, 0.3213, 0.03014, 0.3213, 0.0375, 9.574e-08, 0.0375, 7.659e-08, 0.03014, 0.9692, 0.03382, 0.9694, 0.0411, 0.9651, 0.04122, 0.9649, 0.03387, 0.6425, 0.02522, 0.6425, 0.03251, 0.3213, 0.03251, 0.3213, 0.02522, 0.983, 0.6046, 0.9832, 0.5972, 0.9875, 0.5973, 0.9873, 0.6046, 0.3213, 0.0375, 0.3213, 0.0457, 9.574e-08, 0.0457, 9.574e-08, 0.0375, 0.9694, 0.0411, 0.9697, 0.04926, 0.9653, 0.04942, 0.9651, 0.04122, 0.6425, 0.03251, 0.6425, 0.04067, 0.3213, 0.04067, 0.3213, 0.03251, 0.9832, 0.5972, 0.9835, 0.589, 0.9878, 0.5892, 0.9875, 0.5973, 0.3213, 0.0457, 0.3213, 0.05474, 9.574e-08, 0.05474, 9.574e-08, 0.0457, 0.9697, 0.04926, 0.97, 0.05827, 0.9657, 0.05846, 0.9653, 0.04942, 0.6425, 0.04067, 0.6425, 0.04968, 0.3213, 0.04968, 0.3213, 0.04067, 0.9835, 0.589, 0.9838, 0.58, 0.9881, 0.5801, 0.9878, 0.5892, 0.3213, 0.05474, 0.3213, 0.06459, 7.659e-08, 0.06459, 9.574e-08, 0.05474, 0.97, 0.05827, 0.9705, 0.0681, 0.9662, 0.0683, 0.9657, 0.05846, 0.6425, 0.04968, 0.6425, 0.05952, 0.3213, 0.05952, 0.3213, 0.04968, 0.9838, 0.58, 0.9843, 0.5701, 0.9886, 0.5703, 0.9881, 0.5801, 0.3213, 0.06459, 0.3213, 0.0752, 7.659e-08, 0.0752, 7.659e-08, 0.06459, 0.9705, 0.0681, 0.971, 0.0787, 0.9667, 0.0789, 0.9662, 0.0683, 0.6425, 0.05952, 0.6425, 0.07012, 0.3213, 0.07012, 0.3213, 0.05952, 0.9843, 0.5701, 0.9848, 0.5595, 0.9891, 0.5597, 0.9886, 0.5703, 0.3213, 0.0752, 0.3213, 0.08651, 7.659e-08, 0.08651, 7.659e-08, 0.0752, 0.971, 0.0787, 0.9715, 0.09001, 0.9672, 0.09021, 0.9667, 0.0789, 0.6425, 0.07012, 0.6425, 0.08144, 0.3213, 0.08144, 0.3213, 0.07012, 0.9848, 0.5595, 0.9853, 0.5482, 0.9896, 0.5484, 0.9891, 0.5597, 0.3213, 0.08651, 0.3213, 0.09846, 7.659e-08, 0.09846, 7.659e-08, 0.08651, 0.9715, 0.09001, 0.9721, 0.102, 0.9678, 0.1022, 0.9672, 0.09021, 0.6425, 0.08144, 0.6425, 0.09339, 0.3213, 0.09339, 0.3213, 0.08144, 0.9853, 0.5482, 0.9859, 0.5363, 0.9902, 0.5365, 0.9896, 0.5484, 0.3213, 0.09846, 0.3213, 0.111, 7.659e-08, 0.111, 7.659e-08, 0.09846, 0.9721, 0.102, 0.9727, 0.1145, 0.9684, 0.1147, 0.9678, 0.1022, 0.6425, 0.09339, 0.6425, 0.1059, 0.3213, 0.1059, 0.3213, 0.09339, 0.9859, 0.5363, 0.9865, 0.5238, 0.9908, 0.524, 0.9902, 0.5365, 0.3213, 0.111, 0.3213, 0.124, 5.744e-08, 0.124, 7.659e-08, 0.111, 0.9727, 0.1145, 0.9732, 0.1275, 0.9689, 0.1276, 0.9684, 0.1147, 0.6425, 0.1059, 0.6425, 0.1189, 0.3213, 0.1189, 0.3213, 0.1059, 0.9865, 0.5238, 0.9871, 0.5108, 0.9914, 0.511, 0.9908, 0.524, 0.3213, 0.124, 0.3213, 0.1374, 5.744e-08, 0.1374, 5.744e-08, 0.124, 0.9732, 0.1275, 0.9738, 0.1409, 0.9695, 0.141, 0.9689, 0.1276, 0.6425, 0.1189, 0.6425, 0.1323, 0.3213, 0.1323, 0.3213, 0.1189, 0.9871, 0.5108, 0.9876, 0.4974, 0.9919, 0.4976, 0.9914, 0.511, 0.3213, 0.1374, 0.3213, 0.1511, 5.744e-08, 0.1511, 5.744e-08, 0.1374, 0.9738, 0.1409, 0.9744, 0.1546, 0.9701, 0.1548, 0.9695, 0.141, 0.6425, 0.1323, 0.6425, 0.1461, 0.3213, 0.1461, 0.3213, 0.1323, 0.9876, 0.4974, 0.9882, 0.4836, 0.9925, 0.4838, 0.9919, 0.4976, 0.3213, 0.1511, 0.3213, 0.1651, 3.83e-08, 0.1651, 5.744e-08, 0.1511, 0.9744, 0.1546, 0.9749, 0.1687, 0.9706, 0.1688, 0.9701, 0.1548, 0.6425, 0.1461, 0.6425, 0.1601, 0.3213, 0.1601, 0.3213, 0.1461, 0.9882, 0.4836, 0.9887, 0.4696, 0.993, 0.4698, 0.9925, 0.4838, 0.3213, 0.1651, 0.3213, 0.1794, 3.83e-08, 0.1794, 3.83e-08, 0.1651, 0.9749, 0.1687, 0.9754, 0.1829, 0.9711, 0.1831, 0.9706, 0.1688, 0.6425, 0.1601, 0.6425, 0.1744, 0.3213, 0.1744, 0.3213, 0.1601, 0.9887, 0.4696, 0.9892, 0.4554, 0.9935, 0.4555, 0.993, 0.4698, 0.3213, 0.1794, 0.3213, 0.1938, 3.83e-08, 0.1938, 3.83e-08, 0.1794, 0.9754, 0.1829, 0.9759, 0.1973, 0.9716, 0.1975, 0.9711, 0.1831, 0.6425, 0.1744, 0.6425, 0.1888, 0.3213, 0.1888, 0.3213, 0.1744, 0.9892, 0.4554, 0.9897, 0.441, 0.994, 0.4411, 0.9935, 0.4555, 0.3213, 0.1938, 0.3213, 0.2083, 5.744e-08, 0.2083, 3.83e-08, 0.1938, 0.9759, 0.1973, 0.9763, 0.2118, 0.972, 0.2119, 0.9716, 0.1975, 0.6425, 0.1888, 0.6425, 0.2033, 0.3213, 0.2033, 0.3213, 0.1888, 0.9897, 0.441, 0.9901, 0.4265, 0.9944, 0.4266, 0.994, 0.4411, 0.3213, 0.2083, 0.3213, 0.2228, 1.915e-08, 0.2228, 5.744e-08, 0.2083, 0.9763, 0.2118, 0.9767, 0.2264, 0.9724, 0.2265, 0.972, 0.2119, 0.6425, 0.2033, 0.6425, 0.2178, 0.3213, 0.2178, 0.3213, 0.2033, 0.9901, 0.4265, 0.9905, 0.4119, 0.9948, 0.4121, 0.9944, 0.4266, 0.3213, 0.2228, 0.3213, 0.2373, 3.83e-08, 0.2373, 1.915e-08, 0.2228, 0.9767, 0.2264, 0.9771, 0.2409, 0.9728, 0.241, 0.9724, 0.2265, 0.6425, 0.2178, 0.6425, 0.2324, 0.3213, 0.2324, 0.3213, 0.2178, 0.9905, 0.4119, 0.9909, 0.3974, 0.9952, 0.3975, 0.9948, 0.4121, 0.3213, 0.2373, 0.3213, 0.2518, 0.0, 0.2518, 3.83e-08, 0.2373, 0.9771, 0.2409, 0.9774, 0.2554, 0.9731, 0.2554, 0.9728, 0.241, 0.6425, 0.2324, 0.6425, 0.2468, 0.3213, 0.2468, 0.3213, 0.2324, 0.9909, 0.3974, 0.9912, 0.383, 0.9955, 0.3831, 0.9952, 0.3975, 0.3213, 0.2518, 0.3213, 0.2661, 3.83e-08, 0.2661, 0.0, 0.2518, 0.9774, 0.2554, 0.9777, 0.2697, 0.9734, 0.2698, 0.9731, 0.2554, 0.6425, 0.2468, 0.6425, 0.2612, 0.3213, 0.2612, 0.3213, 0.2468, 0.9912, 0.383, 0.9915, 0.3686, 0.9958, 0.3687, 0.9955, 0.3831, 0.3213, 0.2661, 0.3213, 0.2803, 3.83e-08, 0.2803, 3.83e-08, 0.2661, 0.9777, 0.2697, 0.9779, 0.2839, 0.9736, 0.284, 0.9734, 0.2698, 0.6425, 0.2612, 0.6425, 0.2754, 0.3213, 0.2754, 0.3213, 0.2612, 0.9915, 0.3686, 0.9917, 0.3545, 0.996, 0.3545, 0.9958, 0.3687, 0.3213, 0.2803, 0.3213, 0.2943, 3.83e-08, 0.2943, 3.83e-08, 0.2803, 0.9779, 0.2839, 0.9781, 0.2979, 0.9738, 0.298, 0.9736, 0.284, 0.6425, 0.2754, 0.6425, 0.2894, 0.3213, 0.2894, 0.3213, 0.2754, 0.9917, 0.3545, 0.9919, 0.3405, 0.9962, 0.3405, 0.996, 0.3545, 0.3213, 0.2943, 0.3213, 0.308, 5.744e-08, 0.308, 3.83e-08, 0.2943, 0.9781, 0.2979, 0.9783, 0.3117, 0.9739, 0.3117, 0.9738, 0.298, 0.6425, 0.2894, 0.6425, 0.3031, 0.3213, 0.3031, 0.3213, 0.2894, 0.9919, 0.3405, 0.9921, 0.3267, 0.9964, 0.3268, 0.9962, 0.3405, 0.3213, 0.308, 0.3213, 0.3215, 3.83e-08, 0.3215, 5.744e-08, 0.308, 0.9783, 0.3117, 0.9784, 0.3251, 0.9741, 0.3252, 0.9739, 0.3117, 0.6425, 0.3031, 0.6425, 0.3166, 0.3213, 0.3166, 0.3213, 0.3031, 0.9921, 0.3267, 0.9922, 0.3133, 0.9965, 0.3133, 0.9964, 0.3268, 0.3213, 0.3215, 0.3213, 0.3347, 3.83e-08, 0.3347, 3.83e-08, 0.3215, 0.9784, 0.3251, 0.9784, 0.3383, 0.9741, 0.3383, 0.9741, 0.3252, 0.6425, 0.3166, 0.6425, 0.3298, 0.3213, 0.3298, 0.3213, 0.3166, 0.9922, 0.3133, 0.9923, 0.3001, 0.9966, 0.3001, 0.9965, 0.3133, 0.3213, 0.3347, 0.3213, 0.3474, 1.915e-08, 0.3474, 3.83e-08, 0.3347, 0.9784, 0.3383, 0.9785, 0.3511, 0.9742, 0.3511, 0.9741, 0.3383, 0.6425, 0.3298, 0.6425, 0.3426, 0.3213, 0.3426, 0.3213, 0.3298, 0.9923, 0.3001, 0.9923, 0.2873, 0.9966, 0.2873, 0.9966, 0.3001, 0.3213, 0.3474, 0.3213, 0.3599, 5.744e-08, 0.3599, 1.915e-08, 0.3474, 0.9785, 0.3511, 0.9785, 0.3635, 0.9742, 0.3635, 0.9742, 0.3511, 0.6425, 0.3426, 0.6425, 0.355, 0.3213, 0.355, 0.3213, 0.3426, 0.9923, 0.2873, 0.9923, 0.2749, 0.9966, 0.2749, 0.9966, 0.2873, 0.3213, 0.3599, 0.3213, 0.3719, 3.83e-08, 0.3719, 5.744e-08, 0.3599, 0.9785, 0.3635, 0.9785, 0.3755, 0.9742, 0.3755, 0.9742, 0.3635, 0.6425, 0.355, 0.6425, 0.367, 0.3213, 0.367, 0.3213, 0.355, 0.9923, 0.2749, 0.9923, 0.2629, 0.9966, 0.2629, 0.9966, 0.2749, 0.3213, 0.3719, 0.3213, 0.3834, 7.659e-08, 0.3834, 3.83e-08, 0.3719, 0.9785, 0.3755, 0.9785, 0.3871, 0.9742, 0.387, 0.9742, 0.3755, 0.6425, 0.367, 0.6425, 0.3785, 0.3213, 0.3785, 0.3213, 0.367, 0.9923, 0.2629, 0.9923, 0.2514, 0.9966, 0.2514, 0.9966, 0.2629, 0.3213, 0.3834, 0.3213, 0.3945, 5.744e-08, 0.3945, 7.659e-08, 0.3834, 0.9785, 0.3871, 0.9785, 0.3981, 0.9741, 0.3981, 0.9742, 0.387, 0.6425, 0.3785, 0.6425, 0.3896, 0.3213, 0.3896, 0.3213, 0.3785, 0.9923, 0.2514, 0.9923, 0.2403, 0.9966, 0.2403, 0.9966, 0.2514, 0.3213, 0.3945, 0.3213, 0.405, 7.659e-08, 0.405, 5.744e-08, 0.3945, 0.9785, 0.3981, 0.9784, 0.4087, 0.9741, 0.4087, 0.9741, 0.3981, 0.6425, 0.3896, 0.6425, 0.4002, 0.3213, 0.4002, 0.3213, 0.3896, 0.9923, 0.2403, 0.9922, 0.2297, 0.9965, 0.2297, 0.9966, 0.2403, 0.3213, 0.405, 0.3213, 0.4151, 5.744e-08, 0.4151, 7.659e-08, 0.405, 0.9784, 0.4087, 0.9783, 0.4188, 0.974, 0.4187, 0.9741, 0.4087, 0.6425, 0.4002, 0.6425, 0.4102, 0.3213, 0.4102, 0.3213, 0.4002, 0.9922, 0.2297, 0.9921, 0.2197, 0.9964, 0.2197, 0.9965, 0.2297, 0.3213, 0.4151, 0.3213, 0.4246, 5.744e-08, 0.4246, 5.744e-08, 0.4151, 0.9783, 0.4188, 0.9782, 0.4283, 0.9739, 0.4282, 0.974, 0.4187, 0.6425, 0.4102, 0.6425, 0.4197, 0.3213, 0.4197, 0.3213, 0.4102, 0.9921, 0.2197, 0.992, 0.2102, 0.9963, 0.2102, 0.9964, 0.2197, 0.3213, 0.4246, 0.3213, 0.4335, 5.744e-08, 0.4335, 5.744e-08, 0.4246, 0.9782, 0.4283, 0.9781, 0.4372, 0.9738, 0.4371, 0.9739, 0.4282, 0.6425, 0.4197, 0.6425, 0.4286, 0.3213, 0.4286, 0.3213, 0.4197, 0.992, 0.2102, 0.9919, 0.2013, 0.9962, 0.2013, 0.9963, 0.2102, 0.3213, 0.4335, 0.3213, 0.4418, 5.744e-08, 0.4418, 5.744e-08, 0.4335, 0.9781, 0.4372, 0.978, 0.4455, 0.9737, 0.4454, 0.9738, 0.4371, 0.6425, 0.4286, 0.6425, 0.437, 0.3213, 0.437, 0.3213, 0.4286, 0.9919, 0.2013, 0.9918, 0.193, 0.9961, 0.1929, 0.9962, 0.2013, 0.3213, 0.4418, 0.3213, 0.4495, 9.574e-08, 0.4495, 5.744e-08, 0.4418, 0.978, 0.4455, 0.9779, 0.4532, 0.9736, 0.4531, 0.9737, 0.4454, 0.6425, 0.437, 0.6425, 0.4447, 0.3213, 0.4447, 0.3213, 0.437, 0.9918, 0.193, 0.9917, 0.1853, 0.996, 0.1852, 0.9961, 0.1929, 0.3213, 0.4495, 0.3213, 0.4565, 7.659e-08, 0.4565, 9.574e-08, 0.4495, 0.9779, 0.4532, 0.9778, 0.4602, 0.9735, 0.4602, 0.9736, 0.4531, 0.6425, 0.4447, 0.6425, 0.4517, 0.3213, 0.4517, 0.3213, 0.4447, 0.9917, 0.1853, 0.9916, 0.1783, 0.9959, 0.1782, 0.996, 0.1852, 0.3213, 0.4565, 0.3213, 0.4629, 7.659e-08, 0.4629, 7.659e-08, 0.4565, 0.9778, 0.4602, 0.9776, 0.4667, 0.9733, 0.4666, 0.9735, 0.4602, 0.6425, 0.4517, 0.6425, 0.4581, 0.3213, 0.4581, 0.3213, 0.4517, 0.9916, 0.1783, 0.9914, 0.1719, 0.9958, 0.1718, 0.9959, 0.1782, 0.3213, 0.4629, 0.3213, 0.4686, 5.744e-08, 0.4686, 7.659e-08, 0.4629, 0.9776, 0.4667, 0.9775, 0.4724, 0.9732, 0.4723, 0.9733, 0.4666, 0.6425, 0.4581, 0.6425, 0.4639, 0.3213, 0.4639, 0.3213, 0.4581, 0.9914, 0.1719, 0.9913, 0.1661, 0.9956, 0.166, 0.9958, 0.1718, 0.3213, 0.4686, 0.3213, 0.4737, 7.659e-08, 0.4737, 5.744e-08, 0.4686, 0.9775, 0.4724, 0.9774, 0.4774, 0.973, 0.4773, 0.9732, 0.4723, 0.6425, 0.4639, 0.6425, 0.4689, 0.3213, 0.4689, 0.3213, 0.4639, 0.9913, 0.1661, 0.9912, 0.1611, 0.9955, 0.161, 0.9956, 0.166, 0.3213, 0.4737, 0.3213, 0.478, 5.744e-08, 0.478, 7.659e-08, 0.4737, 0.9774, 0.4774, 0.9772, 0.4818, 0.9729, 0.4816, 0.973, 0.4773, 0.6425, 0.4689, 0.6425, 0.4733, 0.3213, 0.4733, 0.3213, 0.4689, 0.9912, 0.1611, 0.991, 0.1568, 0.9953, 0.1566, 0.9955, 0.161, 0.3213, 0.478, 0.3213, 0.4816, 9.574e-08, 0.4816, 5.744e-08, 0.478, 0.9772, 0.4818, 0.9771, 0.4855, 0.9727, 0.4853, 0.9729, 0.4816, 0.6425, 0.4733, 0.6425, 0.4769, 0.3213, 0.4769, 0.3213, 0.4733, 0.991, 0.1568, 0.9909, 0.1532, 0.9952, 0.1529, 0.9953, 0.1566, 0.3213, 0.4816, 0.3213, 0.4845, 7.659e-08, 0.4845, 9.574e-08, 0.4816, 0.9771, 0.4855, 0.9769, 0.4884, 0.9726, 0.4882, 0.9727, 0.4853, 0.6425, 0.4769, 0.6425, 0.4799, 0.3213, 0.4799, 0.3213, 0.4769, 0.9909, 0.1532, 0.9907, 0.1503, 0.995, 0.15, 0.9952, 0.1529, 0.3213, 0.4845, 0.3213, 0.4866, 9.574e-08, 0.4866, 7.659e-08, 0.4845, 0.9769, 0.4884, 0.9767, 0.4907, 0.9724, 0.4903, 0.9726, 0.4882, 0.6425, 0.4799, 0.6425, 0.4821, 0.3213, 0.4821, 0.3213, 0.4799, 0.9907, 0.1503, 0.9906, 0.1481, 0.9949, 0.1477, 0.995, 0.15, 0.3213, 0.4866, 0.3213, 0.488, 9.574e-08, 0.488, 9.574e-08, 0.4866, 0.9767, 0.4907, 0.9766, 0.4923, 0.9723, 0.4916, 0.9724, 0.4903, 0.6425, 0.4821, 0.6425, 0.4838, 0.3213, 0.4838, 0.3213, 0.4821, 0.9906, 0.1481, 0.9904, 0.1468, 0.9947, 0.1461, 0.9949, 0.1477, 0.3213, 0.8371, 0.3213, 0.8376, 1.915e-08, 0.8376, 1.915e-08, 0.8371, 0.9766, 0.4923, 0.9757, 0.4943, 0.9728, 0.4911, 0.9723, 0.4916, 0.6425, 0.4838, 0.6425, 0.4858, 0.3213, 0.4858, 0.3213, 0.4838, 0.9904, 0.1468, 0.9909, 0.1473, 0.9938, 0.1441, 0.9947, 0.1461, 0.3213, 0.8376, 0.3213, 0.8402, 0.0, 0.8402, 1.915e-08, 0.8376, 0.9757, 0.4943, 0.9729, 0.4945, 0.9754, 0.491, 0.9728, 0.4911, 0.9855, 0.9597, 0.9826, 0.9597, 0.9826, 0.6384, 0.9855, 0.6384, 0.9909, 0.1473, 0.9935, 0.1474, 0.991, 0.1439, 0.9938, 0.1441, 0.9862, 0.9597, 0.9855, 0.9597, 0.9855, 0.6384, 0.9862, 0.6384, 0.9729, 0.4945, 0.9718, 0.4924, 0.9761, 0.4917, 0.9754, 0.491, 1.915e-08, 0.8209, 3.83e-08, 0.8188, 0.3213, 0.8188, 0.3213, 0.8209, 0.9935, 0.1474, 0.9942, 0.1467, 0.9899, 0.146, 0.991, 0.1439, 0.6425, 0.8108, 0.6425, 0.8095, 0.9638, 0.8095, 0.9638, 0.8108, 0.9718, 0.4924, 0.9716, 0.4908, 0.9759, 0.4904, 0.9761, 0.4917, 3.83e-08, 0.8188, 1.915e-08, 0.8172, 0.3213, 0.8172, 0.3213, 0.8188, 0.9942, 0.1467, 0.9941, 0.148, 0.9898, 0.1476, 0.9899, 0.146, 0.6425, 0.8095, 0.6425, 0.8075, 0.9638, 0.8075, 0.9638, 0.8095, 0.9716, 0.4908, 0.9715, 0.4886, 0.9758, 0.4883, 0.9759, 0.4904, 1.915e-08, 0.8172, 0.0, 0.815, 0.3213, 0.815, 0.3213, 0.8172, 0.9941, 0.148, 0.9939, 0.1501, 0.9896, 0.1498, 0.9898, 0.1476, 0.6425, 0.8075, 0.6425, 0.8046, 0.9638, 0.8046, 0.9638, 0.8075, 0.9715, 0.4886, 0.9713, 0.4857, 0.9756, 0.4855, 0.9758, 0.4883, 0.0, 0.815, 1.915e-08, 0.8121, 0.3213, 0.8121, 0.3213, 0.815, 0.9939, 0.1501, 0.9937, 0.1529, 0.9894, 0.1527, 0.9896, 0.1498, 0.6425, 0.8046, 0.6425, 0.8011, 0.9638, 0.8011, 0.9638, 0.8046, 0.9713, 0.4857, 0.9712, 0.4821, 0.9755, 0.482, 0.9756, 0.4855, 1.915e-08, 0.8121, 3.83e-08, 0.8085, 0.3213, 0.8085, 0.3213, 0.8121, 0.9937, 0.1529, 0.9936, 0.1565, 0.9893, 0.1563, 0.9894, 0.1527, 0.6425, 0.8011, 0.6425, 0.7969, 0.9638, 0.7969, 0.9638, 0.8011, 0.9712, 0.4821, 0.971, 0.4779, 0.9753, 0.4777, 0.9755, 0.482, 3.83e-08, 0.8085, 1.915e-08, 0.8042, 0.3213, 0.8042, 0.3213, 0.8085, 0.9936, 0.1565, 0.9934, 0.1607, 0.9891, 0.1605, 0.9893, 0.1563, 0.6425, 0.7969, 0.6425, 0.792, 0.9638, 0.792, 0.9638, 0.7969, 0.971, 0.4779, 0.9709, 0.473, 0.9752, 0.4728, 0.9753, 0.4777, 1.915e-08, 0.8042, 1.915e-08, 0.7993, 0.3213, 0.7993, 0.3213, 0.8042, 0.9934, 0.1607, 0.9933, 0.1656, 0.989, 0.1655, 0.9891, 0.1605, 0.6425, 0.792, 0.6425, 0.7864, 0.9638, 0.7864, 0.9638, 0.792, 0.9709, 0.473, 0.9707, 0.4674, 0.9751, 0.4673, 0.9752, 0.4728, 1.915e-08, 0.7993, 1.915e-08, 0.7937, 0.3213, 0.7937, 0.3213, 0.7993, 0.9933, 0.1656, 0.9932, 0.1711, 0.9889, 0.171, 0.989, 0.1655, 0.6425, 0.7864, 0.6425, 0.7802, 0.9638, 0.7802, 0.9638, 0.7864, 0.9707, 0.4674, 0.9706, 0.4612, 0.9749, 0.4611, 0.9751, 0.4673, 1.915e-08, 0.7937, 1.915e-08, 0.7875, 0.3213, 0.7875, 0.3213, 0.7937, 0.9932, 0.1711, 0.993, 0.1773, 0.9887, 0.1772, 0.9889, 0.171, 0.6425, 0.7802, 0.6425, 0.7734, 0.9638, 0.7734, 0.9638, 0.7802, 0.9706, 0.4612, 0.9705, 0.4544, 0.9748, 0.4543, 0.9749, 0.4611, 1.915e-08, 0.7875, 1.915e-08, 0.7807, 0.3213, 0.7807, 0.3213, 0.7875, 0.993, 0.1773, 0.9929, 0.1841, 0.9886, 0.1841, 0.9887, 0.1772, 0.6425, 0.7734, 0.6425, 0.766, 0.9638, 0.766, 0.9638, 0.7734, 0.9705, 0.4544, 0.9704, 0.4469, 0.9747, 0.4469, 0.9748, 0.4543, 1.915e-08, 0.7807, 5.744e-08, 0.7733, 0.3213, 0.7733, 0.3213, 0.7807, 0.9929, 0.1841, 0.9928, 0.1915, 0.9885, 0.1915, 0.9886, 0.1841, 0.6425, 0.766, 0.6425, 0.758, 0.9638, 0.758, 0.9638, 0.766, 0.9704, 0.4469, 0.9702, 0.439, 0.9746, 0.4389, 0.9747, 0.4469, 5.744e-08, 0.7733, 1.915e-08, 0.7653, 0.3213, 0.7653, 0.3213, 0.7733, 0.9928, 0.1915, 0.9927, 0.1995, 0.9884, 0.1995, 0.9885, 0.1915, 0.6425, 0.758, 0.6425, 0.7495, 0.9638, 0.7495, 0.9638, 0.758, 0.9702, 0.439, 0.9701, 0.4305, 0.9744, 0.4304, 0.9746, 0.4389, 1.915e-08, 0.7653, 3.83e-08, 0.7568, 0.3213, 0.7568, 0.3213, 0.7653, 0.9927, 0.1995, 0.9926, 0.208, 0.9882, 0.208, 0.9884, 0.1995, 0.6425, 0.7495, 0.6425, 0.7405, 0.9638, 0.7405, 0.9638, 0.7495, 0.9701, 0.4305, 0.97, 0.4214, 0.9743, 0.4214, 0.9744, 0.4304, 3.83e-08, 0.7568, 1.915e-08, 0.7478, 0.3213, 0.7478, 0.3213, 0.7568, 0.9926, 0.208, 0.9925, 0.217, 0.9881, 0.217, 0.9882, 0.208, 0.6425, 0.7405, 0.6425, 0.7311, 0.9638, 0.7311, 0.9638, 0.7405, 0.97, 0.4214, 0.9699, 0.412, 0.9742, 0.4119, 0.9743, 0.4214, 1.915e-08, 0.7478, 3.83e-08, 0.7383, 0.3213, 0.7383, 0.3213, 0.7478, 0.9925, 0.217, 0.9924, 0.2265, 0.9881, 0.2264, 0.9881, 0.217, 0.6425, 0.7311, 0.6425, 0.7212, 0.9638, 0.7212, 0.9638, 0.7311, 0.9699, 0.412, 0.9699, 0.4021, 0.9742, 0.4021, 0.9742, 0.4119, 3.83e-08, 0.7383, 3.83e-08, 0.7284, 0.3213, 0.7284, 0.3213, 0.7383, 0.9924, 0.2265, 0.9923, 0.2364, 0.988, 0.2363, 0.9881, 0.2264, 0.6425, 0.7212, 0.6425, 0.7109, 0.9638, 0.7109, 0.9638, 0.7212, 0.9699, 0.4021, 0.9698, 0.3918, 0.9741, 0.3918, 0.9742, 0.4021, 3.83e-08, 0.7284, 5.744e-08, 0.7182, 0.3213, 0.7182, 0.3213, 0.7284, 0.9923, 0.2364, 0.9922, 0.2466, 0.9879, 0.2466, 0.988, 0.2363, 0.6425, 0.7109, 0.6425, 0.7003, 0.9638, 0.7003, 0.9638, 0.7109, 0.9698, 0.3918, 0.9697, 0.3812, 0.974, 0.3812, 0.9741, 0.3918, 5.744e-08, 0.7182, 3.83e-08, 0.7076, 0.3213, 0.7076, 0.3213, 0.7182, 0.9922, 0.2466, 0.9921, 0.2572, 0.9878, 0.2572, 0.9879, 0.2466, 0.6425, 0.7003, 0.6425, 0.6894, 0.9638, 0.6894, 0.9638, 0.7003, 0.9697, 0.3812, 0.9696, 0.3704, 0.9739, 0.3703, 0.974, 0.3812, 3.83e-08, 0.7076, 3.83e-08, 0.6967, 0.3213, 0.6967, 0.3213, 0.7076, 0.9921, 0.2572, 0.992, 0.2681, 0.9877, 0.2681, 0.9878, 0.2572, 0.6425, 0.6894, 0.6425, 0.6783, 0.9638, 0.6783, 0.9638, 0.6894, 0.9696, 0.3704, 0.9695, 0.3592, 0.9738, 0.3592, 0.9739, 0.3703, 3.83e-08, 0.6967, 0.0, 0.6856, 0.3213, 0.6856, 0.3213, 0.6967, 0.992, 0.2681, 0.992, 0.2792, 0.9877, 0.2792, 0.9877, 0.2681, 0.6425, 0.6783, 0.6425, 0.6671, 0.9638, 0.6671, 0.9638, 0.6783, 0.9695, 0.3592, 0.9695, 0.348, 0.9738, 0.3479, 0.9738, 0.3592, 0.0, 0.6856, 0.0, 0.6743, 0.3213, 0.6743, 0.3213, 0.6856, 0.992, 0.2792, 0.9919, 0.2905, 0.9876, 0.2905, 0.9877, 0.2792, 0.6425, 0.6671, 0.6425, 0.6557, 0.9638, 0.6557, 0.9638, 0.6671, 0.9695, 0.348, 0.9694, 0.3366, 0.9737, 0.3365, 0.9738, 0.3479, 0.0, 0.6743, 0.0, 0.6629, 0.3213, 0.6629, 0.3213, 0.6743, 0.9919, 0.2905, 0.9918, 0.3019, 0.9875, 0.3018, 0.9876, 0.2905, 0.6425, 0.6557, 0.6425, 0.6442, 0.9638, 0.6442, 0.9638, 0.6557, 0.9694, 0.3366, 0.9693, 0.3251, 0.9736, 0.3251, 0.9737, 0.3365, 0.0, 0.6629, 3.83e-08, 0.6515, 0.3213, 0.6515, 0.3213, 0.6629, 0.9918, 0.3019, 0.9917, 0.3133, 0.9874, 0.3133, 0.9875, 0.3018, 0.6425, 0.6442, 0.6425, 0.6328, 0.9638, 0.6328, 0.9638, 0.6442, 0.9693, 0.3251, 0.9692, 0.3137, 0.9736, 0.3137, 0.9736, 0.3251, 3.83e-08, 0.6515, 3.83e-08, 0.64, 0.3213, 0.64, 0.3213, 0.6515, 0.9917, 0.3133, 0.9917, 0.3248, 0.9874, 0.3247, 0.9874, 0.3133, 0.6425, 0.6328, 0.6425, 0.6214, 0.9638, 0.6214, 0.9638, 0.6328, 0.9692, 0.3137, 0.9692, 0.3023, 0.9735, 0.3023, 0.9736, 0.3137, 3.83e-08, 0.64, 3.83e-08, 0.6287, 0.3213, 0.6287, 0.3213, 0.64, 0.9917, 0.3248, 0.9916, 0.3361, 0.9873, 0.3361, 0.9874, 0.3247, 0.6425, 0.6214, 0.6425, 0.6102, 0.9638, 0.6102, 0.9638, 0.6214, 0.9692, 0.3023, 0.9691, 0.2911, 0.9734, 0.2911, 0.9735, 0.3023, 3.83e-08, 0.6287, 1.915e-08, 0.6175, 0.3213, 0.6175, 0.3213, 0.6287, 0.9916, 0.3361, 0.9915, 0.3473, 0.9872, 0.3473, 0.9873, 0.3361, 0.6425, 0.6102, 0.6425, 0.5992, 0.9638, 0.5992, 0.9638, 0.6102, 0.9691, 0.2911, 0.969, 0.2801, 0.9733, 0.2801, 0.9734, 0.2911, 1.915e-08, 0.6175, 5.744e-08, 0.6065, 0.3213, 0.6065, 0.3213, 0.6175, 0.9915, 0.3473, 0.9914, 0.3583, 0.9871, 0.3583, 0.9872, 0.3473, 0.6425, 0.5992, 0.6425, 0.5885, 0.9638, 0.5885, 0.9638, 0.5992, 0.969, 0.2801, 0.9689, 0.2694, 0.9732, 0.2693, 0.9733, 0.2801, 5.744e-08, 0.6065, 3.83e-08, 0.5957, 0.3213, 0.5957, 0.3213, 0.6065, 0.9914, 0.3583, 0.9913, 0.3691, 0.987, 0.369, 0.9871, 0.3583, 0.6425, 0.5885, 0.6425, 0.578, 0.9638, 0.578, 0.9638, 0.5885, 0.9689, 0.2694, 0.9688, 0.259, 0.9731, 0.2589, 0.9732, 0.2693, 3.83e-08, 0.5957, 0.0, 0.5853, 0.3213, 0.5853, 0.3213, 0.5957, 0.9913, 0.3691, 0.9912, 0.3795, 0.9869, 0.3795, 0.987, 0.369, 0.6425, 0.578, 0.6425, 0.5679, 0.9638, 0.5679, 0.9638, 0.578, 0.9688, 0.259, 0.9686, 0.2489, 0.973, 0.2488, 0.9731, 0.2589, 0.0, 0.5853, 1.915e-08, 0.5752, 0.3213, 0.5752, 0.3213, 0.5853, 0.9912, 0.3795, 0.9911, 0.3896, 0.9868, 0.3895, 0.9869, 0.3795, 0.6425, 0.5679, 0.6425, 0.5583, 0.9638, 0.5583, 0.9638, 0.5679, 0.9686, 0.2489, 0.9685, 0.2392, 0.9728, 0.2392, 0.973, 0.2488, 1.915e-08, 0.5752, 3.83e-08, 0.5656, 0.3213, 0.5656, 0.3213, 0.5752, 0.9911, 0.3896, 0.9909, 0.3993, 0.9866, 0.3992, 0.9868, 0.3895, 0.6425, 0.5583, 0.6425, 0.549, 0.9638, 0.549, 0.9638, 0.5583, 0.9685, 0.2392, 0.9684, 0.23, 0.9727, 0.2299, 0.9728, 0.2392, 3.83e-08, 0.5656, 1.915e-08, 0.5563, 0.3213, 0.5563, 0.3213, 0.5656, 0.9909, 0.3993, 0.9908, 0.4085, 0.9865, 0.4084, 0.9866, 0.3992, 0.6425, 0.549, 0.6425, 0.5403, 0.9638, 0.5403, 0.9638, 0.549, 0.9684, 0.23, 0.9682, 0.2212, 0.9725, 0.2212, 0.9727, 0.2299, 1.915e-08, 0.5563, 0.0, 0.5476, 0.3213, 0.5476, 0.3213, 0.5563, 0.9908, 0.4085, 0.9906, 0.4173, 0.9863, 0.4172, 0.9865, 0.4084, 0.6425, 0.5403, 0.6425, 0.532, 0.9638, 0.532, 0.9638, 0.5403, 0.9682, 0.2212, 0.968, 0.213, 0.9724, 0.2129, 0.9725, 0.2212, 0.0, 0.5476, 0.0, 0.5393, 0.3213, 0.5393, 0.3213, 0.5476, 0.9906, 0.4173, 0.9905, 0.4255, 0.9862, 0.4254, 0.9863, 0.4172, 0.6425, 0.532, 0.6425, 0.5243, 0.9638, 0.5243, 0.9638, 0.532, 0.968, 0.213, 0.9679, 0.2053, 0.9722, 0.2052, 0.9724, 0.2129, 0.0, 0.5393, 1.915e-08, 0.5316, 0.3213, 0.5316, 0.3213, 0.5393, 0.9905, 0.4255, 0.9903, 0.4332, 0.986, 0.4331, 0.9862, 0.4254, 0.6425, 0.5243, 0.6425, 0.5171, 0.9638, 0.5171, 0.9638, 0.5243, 0.9679, 0.2053, 0.9677, 0.1982, 0.972, 0.198, 0.9722, 0.2052, 1.915e-08, 0.5316, 0.0, 0.5245, 0.3213, 0.5245, 0.3213, 0.5316, 0.9903, 0.4332, 0.9901, 0.4404, 0.9858, 0.4403, 0.986, 0.4331, 0.6425, 0.5171, 0.6425, 0.5106, 0.9638, 0.5106, 0.9638, 0.5171, 0.9677, 0.1982, 0.9675, 0.1916, 0.9718, 0.1915, 0.972, 0.198, 0.0, 0.5245, 1.915e-08, 0.5179, 0.3213, 0.5179, 0.3213, 0.5245, 0.9901, 0.4404, 0.9899, 0.447, 0.9856, 0.4468, 0.9858, 0.4403, 0.6425, 0.5106, 0.6425, 0.5046, 0.9638, 0.5046, 0.9638, 0.5106, 0.9675, 0.1916, 0.9673, 0.1856, 0.9716, 0.1855, 0.9718, 0.1915, 1.915e-08, 0.5179, 1.915e-08, 0.512, 0.3213, 0.512, 0.3213, 0.5179, 0.9899, 0.447, 0.9897, 0.4529, 0.9854, 0.4528, 0.9856, 0.4468, 0.6425, 0.5046, 0.6425, 0.4992, 0.9638, 0.4992, 0.9638, 0.5046, 0.9673, 0.1856, 0.9671, 0.1803, 0.9714, 0.1801, 0.9716, 0.1855, 1.915e-08, 0.512, 5.744e-08, 0.5066, 0.3213, 0.5066, 0.3213, 0.512, 0.9897, 0.4529, 0.9895, 0.4583, 0.9852, 0.4581, 0.9854, 0.4528, 0.6425, 0.4992, 0.6425, 0.4944, 0.9638, 0.4944, 0.9638, 0.4992, 0.9671, 0.1803, 0.9669, 0.1755, 0.9712, 0.1753, 0.9714, 0.1801, 5.744e-08, 0.5066, 1.915e-08, 0.5019, 0.3213, 0.5019, 0.3213, 0.5066, 0.9895, 0.4583, 0.9893, 0.4631, 0.985, 0.4629, 0.9852, 0.4581, 0.6425, 0.4944, 0.6425, 0.4903, 0.9638, 0.4903, 0.9638, 0.4944, 0.9669, 0.1755, 0.9667, 0.1714, 0.971, 0.1712, 0.9712, 0.1753, 1.915e-08, 0.5019, 1.915e-08, 0.4978, 0.3213, 0.4978, 0.3213, 0.5019, 0.9893, 0.4631, 0.9891, 0.4672, 0.9848, 0.467, 0.985, 0.4629, 0.6425, 0.4903, 0.6425, 0.4868, 0.9638, 0.4868, 0.9638, 0.4903, 0.9667, 0.1714, 0.9665, 0.168, 0.9708, 0.1677, 0.971, 0.1712, 1.915e-08, 0.4978, 1.915e-08, 0.4943, 0.3213, 0.4943, 0.3213, 0.4978, 0.9891, 0.4672, 0.9889, 0.4708, 0.9846, 0.4705, 0.9848, 0.467, 0.6425, 0.4868, 0.6425, 0.4839, 0.9638, 0.4839, 0.9638, 0.4868, 0.9665, 0.168, 0.9662, 0.1651, 0.9705, 0.1648, 0.9708, 0.1677, 1.915e-08, 0.4943, 1.915e-08, 0.4915, 0.3213, 0.4915, 0.3213, 0.4943, 0.9889, 0.4708, 0.9887, 0.4736, 0.9844, 0.4733, 0.9846, 0.4705, 0.6425, 0.4839, 0.6425, 0.4816, 0.9638, 0.4816, 0.9638, 0.4839, 0.9662, 0.1651, 0.966, 0.163, 0.9703, 0.1625, 0.9705, 0.1648, 1.915e-08, 0.4915, 1.915e-08, 0.4893, 0.3213, 0.4893, 0.3213, 0.4915, 0.9887, 0.4736, 0.9884, 0.4759, 0.9842, 0.4754, 0.9844, 0.4733, 0.6425, 0.4816, 0.6425, 0.4799, 0.9638, 0.4799, 0.9638, 0.4816, 0.966, 0.163, 0.9659, 0.1616, 0.9701, 0.1608, 0.9703, 0.1625, 1.915e-08, 0.4893, 0.0, 0.488, 0.3213, 0.488, 0.3213, 0.4893, 0.9884, 0.4759, 0.9882, 0.4776, 0.984, 0.4768, 0.9842, 0.4754, 0.6425, 0.4799, 0.6425, 0.478, 0.9638, 0.478, 0.9638, 0.4799, 0.9659, 0.1616, 0.9662, 0.1619, 0.9693, 0.159, 0.9701, 0.1608, 1.149e-07, 0.8371, 1.34e-07, 0.8367, 0.3213, 0.8367, 0.3213, 0.8371, 0.9882, 0.4776, 0.9875, 0.4795, 0.9843, 0.4765, 0.984, 0.4768, 0.3213, 0.8402, 0.3213, 0.843, 1.723e-07, 0.843, 1.34e-07, 0.8402, 0.9662, 0.1619, 0.9686, 0.1623, 0.9665, 0.1585, 0.9693, 0.159, 1.34e-07, 0.8367, 1.723e-07, 0.8342, 0.3213, 0.8342, 0.3213, 0.8367, 0.9875, 0.4795, 0.9846, 0.4799, 0.9868, 0.4762, 0.9843, 0.4765, 0.9638, 0.0, 0.9638, 0.002199, 0.6425, 0.0022, 0.6425, 3.839e-06, 0.9686, 0.1623, 0.9695, 0.1615, 0.9653, 0.1607, 0.9665, 0.1585, 1.723e-07, 0.8342, 1.915e-07, 0.8335, 0.3213, 0.8335, 0.3213, 0.8342, 0.9846, 0.4799, 0.9834, 0.4777, 0.9876, 0.4769, 0.9868, 0.4762, 0.9638, 0.002199, 0.9638, 0.003931, 0.6425, 0.003932, 0.6425, 0.0022, 0.9695, 0.1615, 0.9694, 0.1628, 0.9651, 0.1624, 0.9653, 0.1607, 0.6425, 0.4858, 0.6425, 0.4871, 0.3213, 0.4871, 0.3213, 0.4858, 0.9834, 0.4777, 0.9832, 0.476, 0.9875, 0.4756, 0.9876, 0.4769, 0.9638, 0.003931, 0.9638, 0.006407, 0.6425, 0.006408, 0.6425, 0.003932, 0.9694, 0.1628, 0.9692, 0.1652, 0.9649, 0.1649, 0.9651, 0.1624, 0.6425, 0.4871, 0.6425, 0.4894, 0.3213, 0.4894, 0.3213, 0.4871, 0.9832, 0.476, 0.983, 0.4735, 0.9873, 0.4732, 0.9875, 0.4756, 0.9638, 0.006407, 0.9638, 0.009765, 0.6425, 0.009766, 0.6425, 0.006408, 0.9692, 0.1652, 0.9691, 0.1685, 0.9648, 0.1683, 0.9649, 0.1649, 0.6425, 0.4894, 0.6425, 0.4927, 0.3213, 0.4927, 0.3213, 0.4894, 0.983, 0.4735, 0.9829, 0.4701, 0.9872, 0.47, 0.9873, 0.4732, 0.9638, 0.009765, 0.9638, 0.01408, 0.6425, 0.01408, 0.6425, 0.009766, 0.9691, 0.1685, 0.9689, 0.1727, 0.9646, 0.1726, 0.9648, 0.1683, 0.6425, 0.4927, 0.6425, 0.497, 0.3213, 0.497, 0.3213, 0.4927, 0.9829, 0.4701, 0.9827, 0.4658, 0.987, 0.4657, 0.9872, 0.47, 0.9638, 0.01408, 0.9638, 0.01941, 0.6425, 0.01941, 0.6425, 0.01408, 0.9689, 0.1727, 0.9688, 0.178, 0.9645, 0.1779, 0.9646, 0.1726, 0.6425, 0.497, 0.6425, 0.5023, 0.3213, 0.5023, 0.3213, 0.497, 0.9827, 0.4658, 0.9826, 0.4605, 0.9869, 0.4604, 0.987, 0.4657, 0.9638, 0.01941, 0.9638, 0.02583, 0.6425, 0.02583, 0.6425, 0.01941, 0.9688, 0.178, 0.9687, 0.1844, 0.9643, 0.1844, 0.9645, 0.1779, 0.6425, 0.5023, 0.6425, 0.5087, 0.3213, 0.5087, 0.3213, 0.5023, 0.9826, 0.4605, 0.9825, 0.4541, 0.9868, 0.454, 0.9869, 0.4604, 0.9638, 0.02583, 0.9638, 0.03341, 0.6425, 0.03341, 0.6425, 0.02583, 0.9687, 0.1844, 0.9685, 0.192, 0.9642, 0.1919, 0.9643, 0.1844, 0.6425, 0.5087, 0.6425, 0.5163, 0.3213, 0.5163, 0.3213, 0.5087, 0.9825, 0.4541, 0.9824, 0.4465, 0.9867, 0.4464, 0.9868, 0.454, 0.9638, 0.03341, 0.9638, 0.04222, 0.6425, 0.04222, 0.6425, 0.03341, 0.9685, 0.192, 0.9684, 0.2008, 0.9641, 0.2007, 0.9642, 0.1919, 0.6425, 0.5163, 0.6425, 0.525, 0.3213, 0.525, 0.3213, 0.5163, 0.9824, 0.4465, 0.9823, 0.4377, 0.9866, 0.4376, 0.9867, 0.4464, 0.9638, 0.04222, 0.9638, 0.05232, 0.6425, 0.05232, 0.6425, 0.04222, 0.9684, 0.2008, 0.9684, 0.2109, 0.9641, 0.2108, 0.9641, 0.2007, 0.6425, 0.525, 0.6425, 0.5351, 0.3213, 0.5351, 0.3213, 0.525, 0.9823, 0.4377, 0.9822, 0.4276, 0.9865, 0.4275, 0.9866, 0.4376, 0.9638, 0.05232, 0.9638, 0.06376, 0.6425, 0.06376, 0.6425, 0.05232, 0.9684, 0.2109, 0.9683, 0.2223, 0.964, 0.2223, 0.9641, 0.2108, 0.6425, 0.5351, 0.6425, 0.5466, 0.3213, 0.5466, 0.3213, 0.5351, 0.9822, 0.4276, 0.9821, 0.4161, 0.9864, 0.4161, 0.9865, 0.4275, 0.9638, 0.06376, 0.9638, 0.07656, 0.6425, 0.07656, 0.6425, 0.06376, 0.9683, 0.2223, 0.9682, 0.2351, 0.9639, 0.2351, 0.964, 0.2223, 0.6425, 0.5466, 0.6425, 0.5594, 0.3213, 0.5594, 0.3213, 0.5466, 0.9821, 0.4161, 0.982, 0.4033, 0.9863, 0.4033, 0.9864, 0.4161, 0.9638, 0.07656, 0.9638, 0.09072, 0.6425, 0.09072, 0.6425, 0.07656, 0.9682, 0.2351, 0.9682, 0.2493, 0.9639, 0.2493, 0.9639, 0.2351, 0.6425, 0.5594, 0.6425, 0.5735, 0.3213, 0.5735, 0.3213, 0.5594, 0.982, 0.4033, 0.982, 0.3892, 0.9863, 0.3891, 0.9863, 0.4033, 0.9638, 0.09072, 0.9638, 0.1062, 0.6425, 0.1062, 0.6425, 0.09072, 0.9682, 0.2493, 0.9681, 0.2648, 0.9638, 0.2647, 0.9639, 0.2493, 0.6425, 0.5735, 0.6425, 0.589, 0.3213, 0.589, 0.3213, 0.5735, 0.982, 0.3892, 0.9819, 0.3737, 0.9862, 0.3737, 0.9863, 0.3891, 0.9638, 0.1062, 0.9638, 0.123, 0.6425, 0.123, 0.6425, 0.1062, 0.9681, 0.2648, 0.9681, 0.2815, 0.9638, 0.2815, 0.9638, 0.2647, 0.6425, 0.589, 0.6425, 0.6058, 0.3213, 0.6058, 0.3213, 0.589, 0.9819, 0.3737, 0.9819, 0.3569, 0.9862, 0.3569, 0.9862, 0.3737, 0.9638, 0.123, 0.9638, 0.1409, 0.6425, 0.1409, 0.6425, 0.123, 0.9681, 0.2815, 0.9681, 0.2995, 0.9638, 0.2995, 0.9638, 0.2815, 0.6425, 0.6058, 0.6425, 0.6237, 0.3213, 0.6237, 0.3213, 0.6058, 0.9819, 0.3569, 0.9819, 0.339, 0.9862, 0.3389, 0.9862, 0.3569, 0.9638, 0.1409, 0.9638, 0.16, 0.6425, 0.16, 0.6425, 0.1409, 0.9681, 0.2995, 0.9681, 0.3185, 0.9638, 0.3185, 0.9638, 0.2995, 0.6425, 0.6237, 0.6425, 0.6428, 0.3213, 0.6428, 0.3213, 0.6237, 0.9819, 0.339, 0.9819, 0.3199, 0.9862, 0.3199, 0.9862, 0.3389, 0.9638, 0.16, 0.9638, 0.18, 0.6425, 0.18, 0.6425, 0.16, 0.9681, 0.3185, 0.9681, 0.3385, 0.9638, 0.3385, 0.9638, 0.3185, 0.6425, 0.6428, 0.6425, 0.6628, 0.3213, 0.6628, 0.3213, 0.6428, 0.9819, 0.3199, 0.9819, 0.2999, 0.9862, 0.2999, 0.9862, 0.3199, 0.9638, 0.18, 0.9638, 0.2008, 0.6425, 0.2008, 0.6425, 0.18, 0.9681, 0.3385, 0.9681, 0.3594, 0.9638, 0.3594, 0.9638, 0.3385, 0.6425, 0.6628, 0.6425, 0.6836, 0.3213, 0.6836, 0.3213, 0.6628, 0.9819, 0.2999, 0.9819, 0.279, 0.9862, 0.279, 0.9862, 0.2999, 0.9638, 0.2008, 0.9638, 0.2223, 0.6425, 0.2223, 0.6425, 0.2008, 0.9681, 0.3594, 0.9681, 0.3809, 0.9638, 0.3809, 0.9638, 0.3594, 0.6425, 0.6836, 0.6425, 0.7051, 0.3213, 0.7051, 0.3213, 0.6836, 0.9819, 0.279, 0.982, 0.2576, 0.9863, 0.2576, 0.9862, 0.279, 0.9638, 0.2223, 0.9638, 0.2442, 0.6425, 0.2442, 0.6425, 0.2223, 0.9681, 0.3809, 0.9682, 0.4028, 0.9639, 0.4028, 0.9638, 0.3809, 0.6425, 0.7051, 0.6425, 0.727, 0.3213, 0.727, 0.3213, 0.7051, 0.982, 0.2576, 0.982, 0.2356, 0.9863, 0.2356, 0.9863, 0.2576, 0.9638, 0.2442, 0.9638, 0.2664, 0.6425, 0.2664, 0.6425, 0.2442, 0.9682, 0.4028, 0.9683, 0.4249, 0.9639, 0.4249, 0.9639, 0.4028, 0.6425, 0.727, 0.6425, 0.7491, 0.3213, 0.7491, 0.3213, 0.727, 0.982, 0.2356, 0.9821, 0.2135, 0.9864, 0.2135, 0.9863, 0.2356, 0.9638, 0.2664, 0.9638, 0.2885, 0.6425, 0.2885, 0.6425, 0.2664, 0.9683, 0.4249, 0.9683, 0.447, 0.964, 0.447, 0.9639, 0.4249, 0.6425, 0.7491, 0.6425, 0.7713, 0.3213, 0.7713, 0.3213, 0.7491, 0.9821, 0.2135, 0.9821, 0.1914, 0.9865, 0.1914, 0.9864, 0.2135, 0.9638, 0.2885, 0.9638, 0.3103, 0.6425, 0.3103, 0.6425, 0.2885, 0.9683, 0.447, 0.9684, 0.4688, 0.9641, 0.4688, 0.964, 0.447, 0.6425, 0.7713, 0.6425, 0.7931, 0.3213, 0.7931, 0.3213, 0.7713, 0.9821, 0.1914, 0.9822, 0.1696, 0.9866, 0.1696, 0.9865, 0.1914, 0.9638, 0.3103, 0.9638, 0.3315, 0.6425, 0.3315, 0.6425, 0.3103, 0.9684, 0.4688, 0.9686, 0.49, 0.9642, 0.49, 0.9641, 0.4688, 0.6425, 0.7931, 0.6425, 0.8143, 0.3213, 0.8143, 0.3213, 0.7931, 0.9822, 0.1696, 0.9824, 0.1484, 0.9867, 0.1484, 0.9866, 0.1696, 0.9638, 0.3315, 0.9638, 0.3518, 0.6425, 0.3518, 0.6425, 0.3315, 0.9686, 0.49, 0.9687, 0.5103, 0.9644, 0.5104, 0.9642, 0.49, 0.6425, 0.8143, 0.6425, 0.8346, 0.3213, 0.8346, 0.3213, 0.8143, 0.9824, 0.1484, 0.9825, 0.1281, 0.9868, 0.1281, 0.9867, 0.1484, 0.9638, 0.3518, 0.9638, 0.371, 0.6425, 0.371, 0.6425, 0.3518, 0.9687, 0.5103, 0.9688, 0.5295, 0.9645, 0.5295, 0.9644, 0.5104, 0.6425, 0.8346, 0.6425, 0.8537, 0.3213, 0.8537, 0.3213, 0.8346, 0.9825, 0.1281, 0.9827, 0.1089, 0.987, 0.1089, 0.9868, 0.1281, 0.9638, 0.371, 0.9638, 0.3888, 0.6425, 0.3888, 0.6425, 0.371, 0.9688, 0.5295, 0.969, 0.5473, 0.9647, 0.5473, 0.9645, 0.5295, 0.6425, 0.8537, 0.6425, 0.8715, 0.3213, 0.8715, 0.3213, 0.8537, 0.9827, 0.1089, 0.9829, 0.09108, 0.9872, 0.09114, 0.987, 0.1089, 0.9638, 0.3888, 0.9638, 0.4051, 0.6425, 0.4051, 0.6425, 0.3888, 0.969, 0.5473, 0.9693, 0.5636, 0.965, 0.5636, 0.9647, 0.5473, 0.6425, 0.8715, 0.6425, 0.8878, 0.3213, 0.8878, 0.3213, 0.8715, 0.9829, 0.09108, 0.9831, 0.07479, 0.9874, 0.07487, 0.9872, 0.09114, 0.9638, 0.4051, 0.9638, 0.4197, 0.6425, 0.4197, 0.6425, 0.4051, 0.9693, 0.5636, 0.9696, 0.5782, 0.9653, 0.5783, 0.965, 0.5636, 0.6425, 0.8878, 0.6425, 0.9024, 0.3213, 0.9024, 0.3213, 0.8878, 0.9831, 0.07479, 0.9834, 0.06014, 0.9877, 0.06026, 0.9874, 0.07487, 0.9638, 0.4197, 0.9638, 0.4327, 0.6425, 0.4327, 0.6425, 0.4197, 0.9696, 0.5782, 0.97, 0.591, 0.9657, 0.5912, 0.9653, 0.5783, 0.6425, 0.9024, 0.6425, 0.9153, 0.3213, 0.9153, 0.3213, 0.9024, 0.9834, 0.06014, 0.9838, 0.04721, 0.9882, 0.04739, 0.9877, 0.06026, 0.9638, 0.4327, 0.9638, 0.4438, 0.6425, 0.4438, 0.6425, 0.4327, 0.97, 0.591, 0.9706, 0.6021, 0.9663, 0.6024, 0.9657, 0.5912, 0.6425, 0.9153, 0.6425, 0.9264, 0.3213, 0.9264, 0.3213, 0.9153, 0.9838, 0.04721, 0.9844, 0.03605, 0.9887, 0.03631, 0.9882, 0.04739, 0.9638, 0.4438, 0.9638, 0.4533, 0.6425, 0.4533, 0.6425, 0.4438, 0.9706, 0.6021, 0.9712, 0.6114, 0.967, 0.6118, 0.9663, 0.6024, 0.6425, 0.9264, 0.6425, 0.9356, 0.3213, 0.9356, 0.3213, 0.9264, 0.9844, 0.03605, 0.9851, 0.02663, 0.9894, 0.02704, 0.9887, 0.03631, 0.9638, 0.4533, 0.9638, 0.461, 0.6425, 0.461, 0.6425, 0.4533, 0.9712, 0.6114, 0.9721, 0.6189, 0.9678, 0.6195, 0.967, 0.6118, 0.6425, 0.9356, 0.6425, 0.9432, 0.3213, 0.9432, 0.3213, 0.9356, 0.9851, 0.02663, 0.986, 0.0189, 0.9902, 0.01954, 0.9894, 0.02704, 0.9638, 0.461, 0.9638, 0.4672, 0.6425, 0.4672, 0.6425, 0.461, 0.9721, 0.6189, 0.9732, 0.6247, 0.969, 0.6257, 0.9678, 0.6195, 0.6425, 0.9432, 0.6425, 0.9489, 0.3213, 0.9489, 0.3213, 0.9432, 0.986, 0.0189, 0.9871, 0.01274, 0.9913, 0.01377, 0.9902, 0.01954, 0.9638, 0.4672, 0.9638, 0.472, 0.6425, 0.472, 0.6425, 0.4672, 0.9732, 0.6247, 0.9744, 0.6288, 0.9705, 0.6305, 0.969, 0.6257, 0.6425, 0.9489, 0.6425, 0.9531, 0.3213, 0.9531, 0.3213, 0.9489, 0.9871, 0.01274, 0.9886, 0.007968, 0.9926, 0.009644, 0.9913, 0.01377, 0.9638, 0.472, 0.9638, 0.4756, 0.6425, 0.4756, 0.6425, 0.472, 0.9744, 0.6288, 0.9759, 0.6314, 0.9724, 0.634, 0.9705, 0.6305, 0.6425, 0.9531, 0.6425, 0.9557, 0.3213, 0.9557, 0.3213, 0.9531, 0.9886, 0.007968, 0.9906, 0.004394, 0.994, 0.007017, 0.9926, 0.009644, 0.9638, 0.4756, 0.9638, 0.478, 0.6425, 0.478, 0.6425, 0.4756, 0.9759, 0.6314, 0.9774, 0.6329, 0.975, 0.6365, 0.9724, 0.634, 0.3213, 0.8209, 0.3213, 0.8226, 1.532e-07, 0.8226, 1.532e-07, 0.8209, 0.9906, 0.004394, 0.9931, 0.001945, 0.9955, 0.005534, 0.994, 0.007017, 0.3213, 0.8272, 0.3213, 0.8302, 3.83e-08, 0.8302, 3.83e-08, 0.8272, 0.9774, 0.6329, 0.9793, 0.6337, 0.9781, 0.6378, 0.975, 0.6365, 0.3213, 0.8226, 0.3213, 0.8246, 1.723e-07, 0.8246, 1.532e-07, 0.8226, 0.9931, 0.001945, 0.9962, 0.0005865, 0.9974, 0.004717, 0.9955, 0.005534, 0.3213, 0.8302, 0.3213, 0.8335, 0.0, 0.8335, 3.83e-08, 0.8302, 0.9793, 0.6337, 0.9819, 0.6341, 0.9815, 0.6384, 0.9781, 0.6378, 0.3213, 0.8246, 0.3213, 0.8272, 1.532e-07, 0.8272, 1.723e-07, 0.8246, 0.9962, 0.0005865, 0.9996, 0.0, 1.0, 0.004289, 0.9974, 0.004717])
me_mesh.materials.append(mat_material_001)
me_mesh.use_remesh_preserve_volume = False
me_mesh.use_remesh_preserve_attributes = False
me_mesh.use_mirror_vertex_groups = False
me_mesh.update()

# ---- objects
ob_plastic_sheet = bpy.data.objects.new('plastic-sheet', me_mesh)

# ---- transforms, parenting, visibility, modifiers, constraints
ob_plastic_sheet.location = (0.0, 0.0, 0.0)
ob_plastic_sheet.lineart.crease_threshold = 0.0

# ---- collection membership
col_collection_1.objects.link(ob_plastic_sheet)

# ---- scene / render settings (as saved in the file)
scene.frame_start = 1; scene.frame_end = 250; scene.frame_set(1)
scene.render.engine = 'CYCLES'
scene.render.image_settings.compression = 90
scene.render.resolution_percentage = 50
scene.render.dither_intensity = 0.0
scene.cycles.use_denoising = False
scene.cycles.samples = 10
scene.cycles.sampling_pattern = 'TABULATED_SOBOL'
scene.cycles.light_sampling_threshold = 0.0
scene.cycles.use_adaptive_sampling = False
scene.cycles.use_light_tree = False
scene.cycles.blur_glossy = 0.0
scene.cycles.volume_bounces = 1
scene.cycles.pixel_filter_type = 'GAUSSIAN'
scene.cycles.sample_clamp_indirect = 0.0
scene.view_settings.view_transform = 'Standard'
bpy.context.view_layer.update()

# ---- added for rendering (the .blend has no active camera and no usable light): camera, sun
cam_auto = bpy.data.cameras.new('AutoCamera')
cam_auto.lens = 50.0
cam_auto.sensor_width = 36.0
cam_auto.clip_end = 1000.0
ob_auto_camera = bpy.data.objects.new('AutoCamera', cam_auto)
scene.collection.objects.link(ob_auto_camera)
ob_auto_camera.location = (4.40478, -4.83146, 3.36383)
ob_auto_camera.rotation_euler = (1.09748, -7.21219e-08, 0.694738)
scene.camera = ob_auto_camera
light_auto_sun = bpy.data.lights.new('AutoSun', 'SUN')
light_auto_sun.energy = 3.0
light_auto_sun.angle = 0.0523599
ob_auto_sun = bpy.data.objects.new('AutoSun', light_auto_sun)
scene.collection.objects.link(ob_auto_sun)
ob_auto_sun.rotation_euler = (0.872665, 0.174533, 0.523599)
bpy.context.view_layer.update()
